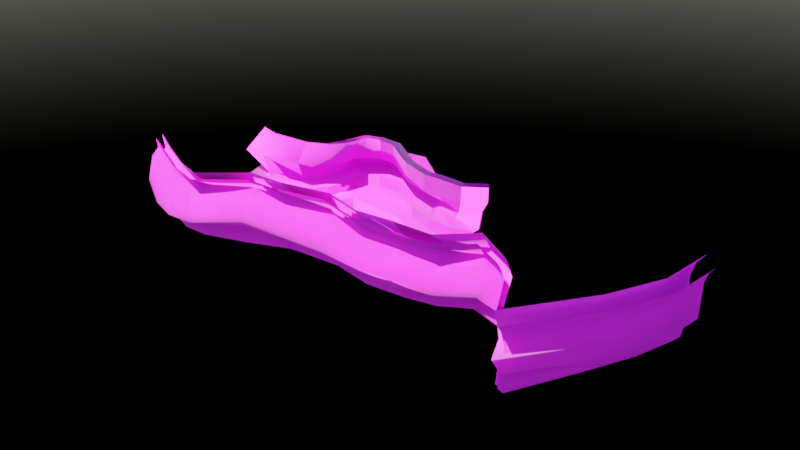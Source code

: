 # Source: models.blend  (saved by Blender 2.90.8; exported with 4.5.12 LTS)
import bpy
from mathutils import Matrix  # noqa: F401  (used for matrix-valued properties, if any)

bpy.ops.wm.read_factory_settings(use_empty=True)
scene = bpy.context.scene
scene.name = 'Scene'

# ---- collections
col_overhang_skybox = bpy.data.collections.new('overhang_skybox'); scene.collection.children.link(col_overhang_skybox)

# ---- images (referenced by path relative to the original .blend; pixels are not part of the script)
import os
ASSET_DIR = os.environ.get("B2B_ASSET_DIR", "")  # directory of the original .blend (textures are referenced by path, not embedded)
HERE = os.path.dirname(os.path.abspath(__file__))  # packed textures are extracted next to this script under _unpacked/

def load_image(name, relpath, width, height, colorspace="sRGB"):
    """Load a texture the original file referenced (path relative to the .blend, or extracted next to this script)."""
    p = next((c for c in (os.path.join(HERE, relpath), os.path.join(ASSET_DIR, relpath)) if relpath and os.path.exists(c)), "")
    if p:
        img = bpy.data.images.load(p, check_existing=True)
        img.name = name
    else:  # same state as the original file: an image datablock whose file is absent (Cycles renders it pink)
        img = bpy.data.images.new(name, width, height)
        img.source = "FILE"
        img.filepath = "//" + (relpath or name)
    img.colorspace_settings.name = colorspace
    return img
img_base = load_image('base', 'overhang_skybox.png', 1024, 1024, 'sRGB')
img_nrm = load_image('nrm', 'overhang_skybox_nrm.png', 1024, 1024, 'sRGB')

# ---- materials (node trees are filled in below, after node groups)
mat_material = bpy.data.materials.new('Material')
mat_material.alpha_threshold = 0.0
mat_material.line_color = (0.0, 0.0, 0.0, 1.0)

# ---- material node trees
mat_material.use_nodes = True; mat_material.node_tree.nodes.clear()
_N = mat_material.node_tree.nodes; _L = mat_material.node_tree.links
n0 = _N.new('ShaderNodeOutputMaterial'); n0.name = 'Material Output'; n0.location = (300, 300)
n1 = _N.new('ShaderNodeTexImage'); n1.name = 'Image Texture'; n1.location = (-465, 174)
n1.image = img_base
n2 = _N.new('ShaderNodeNormalMap'); n2.name = 'Normal Map'; n2.location = (-192, -136)
n3 = _N.new('ShaderNodeBsdfPrincipled'); n3.name = 'Principled BSDF'; n3.location = (10, 300)
n3.distribution = 'GGX'
n3.subsurface_method = 'BURLEY'
n3.inputs[2].default_value = 0.8326
n3.inputs[3].default_value = 1.45
n3.inputs[27].default_value = (0.0, 0.0, 0.0, 1.0)
n3.inputs[28].default_value = 1.0
n4 = _N.new('ShaderNodeTexImage'); n4.name = 'Image Texture.001'; n4.location = (-478, -139)
n4.image = img_nrm
_L.new(n4.outputs[0], n2.inputs[1])
_L.new(n1.outputs[0], n3.inputs[0])
_L.new(n3.outputs[0], n0.inputs[0])
_L.new(n2.outputs[0], n3.inputs[5])
n0.is_active_output = True

# ---- world
world_world = bpy.data.worlds.new('World'); scene.world = world_world
world_world.use_nodes = True; world_world.node_tree.nodes.clear()
_N = world_world.node_tree.nodes; _L = world_world.node_tree.links
n0 = _N.new('ShaderNodeOutputWorld'); n0.name = 'World Output'; n0.location = (300, 300)
n1 = _N.new('ShaderNodeBackground'); n1.name = 'Background'; n1.location = (10, 300)
n2 = _N.new('ShaderNodeTexSky'); n2.name = 'Sky Texture'; n2.location = (-190, 280)
n2.sun_elevation = 1.086
n2.sun_rotation = 3.327
_L.new(n1.outputs[0], n0.inputs[0])
_L.new(n2.outputs[0], n1.inputs[0])
n0.is_active_output = True
world_world.color = (0.05088, 0.05088, 0.05088)
world_world.use_sun_shadow = False
world_world.sun_shadow_jitter_overblur = 0.0

# ---- meshes
me_plane = bpy.data.meshes.new('Plane')
me_plane.from_pydata([(-0.5553, -0.8077, 0.0), (0.7476, -0.7153, 0.0), (-0.9676, 0.757, 0.0), (1.0, 1.0, 0.0), (-1.651, -1.519, -3.725e-09), (-2.493, -0.92, 0.1824), (2.391, -1.462, 0.02141), (3.132, -0.8116, 0.1406), (-1.018, 0.433, 1.06), (0.9644, 0.7942, 1.06), (-2.499, -1.007, 0.862), (3.236, -0.8033, 0.8405), (-0.4261, -0.7627, 1.48), (0.6427, -0.7976, 1.48), (-1.701, -1.917, 1.48), (2.539, -2.033, 1.48), (3.064, -2.471, 0.08311), (3.95, -1.187, 0.1139), (4.054, -1.318, 0.6743), (3.86, -2.473, 1.48), (4.462, -3.033, 0.1225), (4.485, -2.098, 0.4131), (4.589, -1.89, 0.8627), (4.63, -2.428, 1.48), (5.624, -2.995, 0.07152), (5.638, -2.514, 0.4693), (5.723, -2.429, 0.8593), (5.821, -2.475, 1.48), (6.521, -2.611, 1.49e-08), (6.535, -2.13, 1.49e-08), (6.62, -2.045, 1.06), (6.709, -1.836, 1.48), (-1.931, -3.364, -3.359e-09), (-2.603, -3.145, 0.2415), (-2.514, -3.112, 0.9712), (-1.834, -3.215, 1.497), (-2.875, -4.431, 0.0), (-3.197, -3.775, 0.295), (-3.109, -3.818, 0.7631), (-2.695, -4.395, 1.651), (-4.498, -4.773, 0.0), (-4.401, -4.466, 0.295), (-4.358, -4.555, 0.7631), (-4.334, -4.856, 1.651), (-5.854, -4.42, 0.0), (-5.491, -3.785, 0.372), (-5.476, -3.883, 0.6875), (-5.723, -4.549, 1.48), (-2.145, 0.002485, 5.148e-09), (-1.28, -1.116, -9.753e-09), (-1.96, -0.4131, 1.017), (-1.114, -1.232, 1.48), (-1.667, -2.559, 1.48), (-2.298, -2.113, 0.9146), (-2.357, -2.089, 0.209), (-1.655, -2.4, -7.451e-09), (-0.5553, -0.8077, -0.5661), (0.7476, -0.7153, -0.5661), (-1.651, -1.519, -0.5661), (2.391, -1.462, -0.5661), (3.064, -2.471, -0.5661), (4.462, -3.033, -0.5661), (5.624, -2.995, -0.5661), (6.521, -2.611, -0.5661), (-1.931, -3.364, -0.5661), (-2.875, -4.431, -0.5661), (-4.498, -4.773, -0.5661), (-5.854, -4.42, -0.5661), (-1.28, -1.116, -0.5661), (-1.655, -2.4, -0.5661), (-0.3898, -1.656, -0.5661), (0.73, -1.805, -0.5661), (-1.28, -1.938, -0.5661), (2.111, -2.064, -0.5661), (2.236, -2.832, -0.5661), (3.987, -3.64, -0.5661), (5.198, -3.687, -0.5661), (6.584, -3.488, -0.5661), (-1.433, -3.717, -0.5661), (-2.696, -5.076, -0.5661), (-4.465, -5.44, -0.5661), (-5.517, -5.167, -0.5661), (-0.9821, -1.475, -0.5661), (-0.7311, -2.694, -0.5661), (1.671, -1.086, 0.0107), (2.066, 0.0942, 0.07029), (2.1, -0.004537, 0.95), (1.591, -1.415, 1.48), (1.667, -1.106, -0.5661), (1.394, -1.59, -0.5661), (2.236, -2.832, -1.112), (3.987, -3.64, -1.112), (5.198, -3.687, -1.112), (6.584, -3.488, -1.112), (-1.433, -3.717, -1.112), (-2.696, -5.076, -1.112), (-4.465, -5.44, -1.112), (-5.517, -5.167, -1.112), (-0.7311, -2.694, -1.112), (1.542, -3.621, -1.112), (2.787, -4.645, -1.112), (5.198, -4.806, -1.112), (6.584, -4.606, -1.112), (-0.6864, -4.871, -1.112), (-2.696, -6.194, -1.112), (-4.465, -6.558, -1.112), (-5.517, -6.286, -1.112), (0.1481, -3.766, -1.112), (2.541, -5.732, -1.476), (4.651, -6.134, -1.476), (6.584, -5.966, -1.476), (-0.2843, -5.557, -1.476), (-2.303, -6.878, -1.476), (-4.354, -7.542, -1.476), (-5.517, -7.646, -1.476), (2.595, -6.608, -1.476), (4.61, -7.012, -1.476), (6.543, -6.844, -1.476), (-0.3772, -6.826, -1.476), (-2.344, -7.756, -1.476), (-4.395, -8.419, -1.476), (-5.783, -8.484, -1.476), (2.489, -7.401, -1.08), (4.596, -7.812, -1.08), (6.53, -7.644, -1.08), (-0.1985, -7.606, -1.08), (-2.366, -8.51, -1.08), (-4.409, -9.219, -1.08), (-5.698, -9.245, -1.08), (2.489, -7.401, -0.3995), (4.61, -7.998, -0.3995), (6.569, -8.068, -0.3995), (-0.1985, -7.606, -0.3995), (-2.321, -8.231, -0.3995), (-4.409, -9.219, -0.3995), (-5.651, -9.289, -0.3995), (2.506, -8.374, -0.03714), (4.726, -8.777, 0.1827), (6.66, -8.609, 0.2351), (0.1589, -8.512, -0.03714), (-2.173, -8.81, -0.03714), (-4.279, -10.18, -0.03714), (-5.667, -10.25, -0.03714), (2.579, -8.077, 1.288), (4.764, -8.473, 1.098), (6.698, -8.305, 1.098), (0.1231, -8.208, 1.288), (-2.135, -8.507, 1.288), (-4.241, -9.881, 1.288), (-5.629, -9.946, 1.288), (2.655, -7.737, 1.765), (4.8, -8.127, 1.765), (6.734, -7.959, 1.765), (0.07504, -7.863, 1.765), (-1.998, -8.211, 1.765), (-4.205, -9.534, 1.765), (-5.593, -9.599, 1.765), (-4.322, -7.801, -1.476), (-2.27, -7.138, -1.476), (4.683, -6.394, -1.476), (6.617, -6.226, -1.476), (-5.484, -7.906, -1.476), (-0.252, -5.816, -1.476), (2.574, -5.992, -1.476), (-0.4202, -6.577, -1.476), (2.642, -6.359, -1.476), (4.628, -6.76, -1.476), (-2.326, -7.503, -1.476), (-5.765, -8.232, -1.476), (-4.377, -8.167, -1.476), (6.561, -6.592, -1.476), (7.711, -6.601, -1.476), (8.028, -7.335, -1.08), (8.028, -7.335, -0.3995), (8.543, -8.161, -0.03714), (8.453, -7.869, 1.288), (8.343, -7.538, 1.765), (7.623, -6.363, -1.476), (8.893, -5.936, -1.476), (9.496, -6.461, -1.08), (9.496, -6.461, -0.3995), (10.04, -7.169, -0.03714), (10.11, -6.759, 1.288), (9.942, -6.651, 1.783), (8.712, -5.76, -1.476), (-6.665, -8.048, -1.476), (-6.938, -8.8, -1.08), (-6.938, -8.8, -0.3995), (-7.13, -9.755, -0.03714), (-6.995, -9.481, 1.288), (-6.818, -8.833, 1.91), (-6.566, -7.816, -1.476), (-8.377, -6.97, -1.476), (-8.925, -7.553, -1.08), (-8.925, -7.553, -0.3995), (-9.478, -8.355, -0.03714), (-9.246, -8.156, 1.288), (-8.986, -7.924, 1.765), (-8.194, -6.796, -1.476), (2.649, -8.246, 2.567), (4.695, -8.867, 2.644), (6.648, -8.738, 2.692), (-0.05245, -8.581, 2.389), (-1.933, -8.42, 2.228), (-4.038, -10.13, 2.228), (-5.675, -9.643, 2.228), (8.464, -8.428, 2.392), (9.918, -7.088, 2.439), (-6.93, -9.209, 2.468), (-9.069, -7.967, 2.228), (5.821, -2.475, 2.236), (4.63, -2.428, 2.236), (3.86, -2.473, 2.236), (2.539, -2.033, 2.236), (-1.549, -1.726, 2.236), (0.6427, -0.7976, 2.236), (-0.4261, -0.7627, 2.236), (6.709, -1.836, 2.236), (-2.033, -3.121, 2.253), (-2.634, -3.887, 2.408), (-4.178, -4.21, 2.408), (-5.306, -3.753, 2.236), (-1.282, -1.075, 2.236), (-1.761, -2.402, 2.236), (1.591, -1.415, 2.236), (10.96, -6.565, -1.476), (10.96, -6.921, -1.08), (11.07, -6.995, -0.3995), (11.22, -7.449, -0.03714), (11.44, -7.312, 1.465), (11.31, -7.414, 1.942), (10.78, -5.82, -1.476), (11.46, -7.847, 2.405), (13.54, -10.19, -1.476), (13.53, -10.55, -1.08), (13.64, -10.62, -0.3995), (13.79, -11.08, -0.03714), (14.01, -10.94, 1.129), (13.88, -11.04, 1.84), (13.35, -9.448, -1.476), (14.03, -11.48, 2.304), (15.25, -6.783, -1.476), (15.47, -7.069, -1.08), (15.6, -7.06, -0.3995), (16.16, -7.957, -0.03714), (16.25, -7.714, 0.9652), (16.37, -7.776, 1.942), (14.65, -6.305, -1.476), (16.59, -8.128, 2.405), (16.78, -2.757, -1.476), (17.11, -2.875, -1.08), (17.22, -2.794, -0.3995), (17.7, -2.798, -0.03714), (17.64, -2.544, 1.465), (17.77, -2.531, 1.942), (16.01, -2.695, -1.476), (18.15, -2.699, 2.405), (16.17, -4.782, -1.476), (15.48, -4.513, -1.476), (17.41, -5.18, 1.465), (17.39, -5.428, -0.03714), (16.56, -4.939, -0.3995), (16.44, -4.984, -1.08), (17.83, -5.464, 2.405), (17.53, -5.204, 1.942)], [], [(0, 1, 3, 2), (49, 48, 5, 4), (85, 84, 6, 7), (85, 7, 11, 86), (48, 2, 8, 50), (2, 3, 9, 8), (86, 11, 15, 87), (50, 8, 12, 51), (8, 9, 13, 12), (15, 11, 18, 19), (11, 7, 17, 18), (7, 6, 16, 17), (19, 18, 22, 23), (18, 17, 21, 22), (17, 16, 20, 21), (23, 22, 26, 27), (22, 21, 25, 26), (21, 20, 24, 25), (27, 26, 30, 31), (26, 25, 29, 30), (25, 24, 28, 29), (53, 52, 35, 34), (54, 53, 34, 33), (55, 54, 33, 32), (34, 35, 39, 38), (33, 34, 38, 37), (32, 33, 37, 36), (38, 39, 43, 42), (37, 38, 42, 41), (36, 37, 41, 40), (42, 43, 47, 46), (41, 42, 46, 45), (40, 41, 45, 44), (10, 50, 51, 14), (5, 48, 50, 10), (0, 2, 48, 49), (4, 5, 54, 55), (5, 10, 53, 54), (10, 14, 52, 53), (16, 6, 59, 60), (84, 1, 57, 88), (1, 0, 56, 57), (55, 32, 64, 69), (40, 44, 67, 66), (36, 40, 66, 65), (32, 36, 65, 64), (0, 49, 68, 56), (4, 55, 69, 58), (28, 24, 62, 63), (24, 20, 61, 62), (49, 4, 58, 68), (20, 16, 60, 61), (66, 67, 81, 80), (60, 59, 73, 74), (68, 58, 72, 82), (61, 60, 74, 75), (69, 64, 78, 83), (62, 61, 75, 76), (63, 62, 76, 77), (58, 69, 83, 72), (57, 56, 70, 71), (64, 65, 79, 78), (56, 68, 82, 70), (65, 66, 80, 79), (88, 57, 71, 89), (82, 72, 83, 70), (59, 88, 89, 73), (6, 84, 88, 59), (9, 86, 87, 13), (3, 85, 86, 9), (3, 1, 84, 85), (89, 71, 74, 73), (71, 70, 83, 74), (79, 80, 96, 95), (74, 83, 98, 90), (76, 75, 91, 92), (83, 78, 94, 98), (80, 81, 97, 96), (78, 79, 95, 94), (77, 76, 92, 93), (75, 74, 90, 91), (96, 97, 106, 105), (94, 95, 104, 103), (92, 91, 100, 101), (98, 94, 103, 107), (95, 96, 105, 104), (93, 92, 101, 102), (91, 90, 99, 100), (90, 98, 107, 99), (99, 107, 103, 100), (100, 103, 111, 108), (104, 105, 113, 112), (102, 101, 109, 110), (105, 106, 114, 113), (103, 104, 112, 111), (101, 100, 108, 109), (167, 169, 120, 119), (170, 166, 116, 117), (169, 168, 121, 120), (164, 167, 119, 118), (166, 165, 115, 116), (165, 164, 118, 115), (117, 116, 123, 124), (120, 121, 128, 127), (118, 119, 126, 125), (116, 115, 122, 123), (115, 118, 125, 122), (119, 120, 127, 126), (127, 128, 135, 134), (125, 126, 133, 132), (123, 122, 129, 130), (122, 125, 132, 129), (126, 127, 134, 133), (124, 123, 130, 131), (134, 135, 142, 141), (132, 133, 140, 139), (130, 129, 136, 137), (129, 132, 139, 136), (133, 134, 141, 140), (131, 130, 137, 138), (141, 142, 149, 148), (139, 140, 147, 146), (137, 136, 143, 144), (136, 139, 146, 143), (140, 141, 148, 147), (138, 137, 144, 145), (148, 149, 156, 155), (146, 147, 154, 153), (144, 143, 150, 151), (143, 146, 153, 150), (147, 148, 155, 154), (145, 144, 151, 152), (108, 111, 162, 163), (109, 108, 163, 159), (111, 112, 158, 162), (113, 114, 161, 157), (110, 109, 159, 160), (112, 113, 157, 158), (170, 117, 171, 177), (145, 152, 176, 175), (117, 124, 172, 171), (138, 145, 175, 174), (131, 138, 174, 173), (124, 131, 173, 172), (174, 175, 182, 181), (172, 173, 180, 179), (175, 176, 183, 182), (173, 174, 181, 180), (171, 172, 179, 178), (177, 171, 178, 184), (142, 135, 187, 188), (121, 168, 191, 185), (128, 121, 185, 186), (135, 128, 186, 187), (156, 149, 189, 190), (149, 142, 188, 189), (189, 188, 195, 196), (187, 186, 193, 194), (185, 191, 198, 192), (190, 189, 196, 197), (188, 187, 194, 195), (186, 185, 192, 193), (176, 152, 201, 206), (154, 155, 204, 203), (151, 150, 199, 200), (155, 156, 205, 204), (183, 176, 206, 207), (152, 151, 200, 201), (190, 197, 209, 208), (150, 153, 202, 199), (156, 190, 208, 205), (153, 154, 203, 202), (52, 14, 214, 223), (19, 23, 211, 212), (23, 27, 210, 211), (51, 12, 216, 222), (27, 31, 217, 210), (15, 19, 212, 213), (47, 43, 220, 221), (12, 13, 215, 216), (43, 39, 219, 220), (39, 35, 218, 219), (35, 52, 223, 218), (14, 51, 222, 214), (87, 15, 213, 224), (13, 87, 224, 215), (182, 183, 230, 229), (180, 181, 228, 227), (178, 179, 226, 225), (184, 178, 225, 231), (181, 182, 229, 228), (183, 207, 232, 230), (179, 180, 227, 226), (239, 233, 241, 247), (236, 237, 245, 244), (234, 235, 243, 242), (238, 240, 248, 246), (237, 238, 246, 245), (235, 236, 244, 243), (233, 234, 242, 241), (258, 257, 249, 255), (260, 259, 253, 252), (262, 261, 251, 250), (264, 263, 256, 254), (259, 264, 254, 253), (261, 260, 252, 251), (257, 262, 250, 249), (241, 242, 262, 257), (243, 244, 260, 261), (245, 246, 264, 259), (246, 248, 263, 264), (242, 243, 261, 262), (244, 245, 259, 260), (247, 241, 257, 258)])
me_plane.polygons.foreach_set('use_smooth', [True] * 214)
_uv = me_plane.uv_layers.new(name='UVMap')
_uv.uv.foreach_set('vector', [0.07121, 0.254, 0.07663, 0.307, 0.009952, 0.3292, 0.005879, 0.2484, 0.07845, 0.2227, 0.02776, 0.1958, 0.06247, 0.1752, 0.09194, 0.2049, 0.05369, 0.3657, 0.09789, 0.3415, 0.118, 0.3678, 0.09743, 0.4022, 0.4221, 0.6791, 0.4212, 0.7327, 0.3929, 0.7371, 0.3867, 0.6825, 0.4285, 0.6072, 0.4311, 0.5521, 0.4735, 0.5652, 0.4695, 0.6166, 0.4232, 0.5534, 0.423, 0.6256, 0.3805, 0.6279, 0.3809, 0.5569, 0.6802, 0.6453, 0.714, 0.6011, 0.7662, 0.6363, 0.7385, 0.6728, 0.6778, 0.8106, 0.6508, 0.7704, 0.7046, 0.7523, 0.7191, 0.7814, 0.6508, 0.7704, 0.6464, 0.6895, 0.7109, 0.7093, 0.7046, 0.7523, 0.7662, 0.6363, 0.714, 0.6011, 0.7348, 0.5686, 0.7889, 0.5843, 0.3929, 0.7371, 0.4212, 0.7327, 0.4232, 0.7693, 0.4007, 0.7755, 0.09743, 0.4022, 0.118, 0.3678, 0.1631, 0.3878, 0.1181, 0.4325, 0.7889, 0.5843, 0.7348, 0.5686, 0.7616, 0.5497, 0.7908, 0.5531, 0.4007, 0.7755, 0.4232, 0.7693, 0.4129, 0.8027, 0.3943, 0.8042, 0.1181, 0.4325, 0.1631, 0.3878, 0.1953, 0.44, 0.1587, 0.4475, 0.3704, 0.8137, 0.3943, 0.8042, 0.3957, 0.8552, 0.3707, 0.8601, 0.3943, 0.8042, 0.4129, 0.8027, 0.4117, 0.8528, 0.3957, 0.8552, 0.1587, 0.4475, 0.1953, 0.44, 0.2019, 0.487, 0.1835, 0.491, 0.5721, 0.899, 0.5712, 0.9244, 0.536, 0.9131, 0.5288, 0.8952, 0.5712, 0.9244, 0.5747, 0.9407, 0.5372, 0.9566, 0.536, 0.9131, 0.1835, 0.491, 0.2019, 0.487, 0.1927, 0.5258, 0.1736, 0.5298, 0.7388, 0.8284, 0.7666, 0.8074, 0.7908, 0.8161, 0.7763, 0.8403, 0.4341, 0.6765, 0.4627, 0.6769, 0.4634, 0.713, 0.4337, 0.7151, 0.1271, 0.1985, 0.1101, 0.1725, 0.1506, 0.1551, 0.1636, 0.1806, 0.4634, 0.713, 0.4855, 0.6984, 0.4891, 0.7579, 0.4533, 0.7502, 0.4337, 0.7151, 0.4634, 0.713, 0.4533, 0.7502, 0.4343, 0.7505, 0.1636, 0.1806, 0.1506, 0.1551, 0.1717, 0.1268, 0.1996, 0.1352, 0.4533, 0.7502, 0.4891, 0.7579, 0.4863, 0.8169, 0.4507, 0.8068, 0.4343, 0.7505, 0.4533, 0.7502, 0.4507, 0.8068, 0.4318, 0.8044, 0.1996, 0.1352, 0.1717, 0.1268, 0.1909, 0.07351, 0.2019, 0.06747, 0.4471, 0.8909, 0.4825, 0.8848, 0.4768, 0.9426, 0.446, 0.9433, 0.4284, 0.8944, 0.4471, 0.8909, 0.446, 0.9433, 0.4334, 0.9455, 0.2019, 0.06747, 0.1909, 0.07351, 0.1562, 0.03448, 0.1783, 0.01543, 0.6954, 0.8331, 0.6778, 0.8106, 0.7191, 0.7814, 0.7423, 0.807, 0.4343, 0.6449, 0.4285, 0.6072, 0.4695, 0.6166, 0.4617, 0.649, 0.07121, 0.254, 0.005879, 0.2484, 0.02776, 0.1958, 0.07845, 0.2227, 0.09194, 0.2049, 0.06247, 0.1752, 0.1101, 0.1725, 0.1271, 0.1985, 0.4343, 0.6449, 0.4617, 0.649, 0.4627, 0.6769, 0.4341, 0.6765, 0.6954, 0.8331, 0.7423, 0.807, 0.7666, 0.8074, 0.7388, 0.8284, 0.9287, 0.1701, 0.9298, 0.1302, 0.9536, 0.1302, 0.955, 0.1701, 0.9301, 0.09734, 0.9305, 0.05674, 0.9534, 0.05674, 0.9535, 0.09746, 0.9305, 0.05674, 0.9314, 0.008029, 0.9544, 0.008029, 0.9534, 0.05674, 0.9993, 0.8753, 0.9993, 0.9119, 0.9763, 0.9119, 0.9763, 0.8753, 0.6395, 0.9227, 0.6402, 0.9797, 0.6172, 0.98, 0.6166, 0.9231, 0.6402, 0.8651, 0.6395, 0.9227, 0.6166, 0.9231, 0.6172, 0.8655, 0.9993, 0.9119, 0.9993, 0.9701, 0.9763, 0.9701, 0.9763, 0.9119, 0.9993, 0.797, 0.9992, 0.8262, 0.9763, 0.8262, 0.9763, 0.797, 0.9992, 0.8486, 0.9993, 0.8753, 0.9763, 0.8753, 0.9763, 0.8486, 0.3608, 0.9073, 0.3579, 0.871, 0.3838, 0.871, 0.3837, 0.9073, 0.9284, 0.2756, 0.9272, 0.2316, 0.9551, 0.2316, 0.9543, 0.2756, 0.9992, 0.8262, 0.9992, 0.8486, 0.9763, 0.8486, 0.9763, 0.8262, 0.9272, 0.2316, 0.9287, 0.1701, 0.955, 0.1701, 0.9551, 0.2316, 0.7772, 0.06732, 0.7535, 0.01531, 0.7857, 0.02357, 0.804, 0.0639, 0.7386, 0.3877, 0.6936, 0.3678, 0.7157, 0.3522, 0.7472, 0.3519, 0.654, 0.2227, 0.6674, 0.2049, 0.6867, 0.2168, 0.6704, 0.2321, 0.7709, 0.4399, 0.7386, 0.3877, 0.7472, 0.3519, 0.7918, 0.4165, 0.7025, 0.1985, 0.7391, 0.1805, 0.7566, 0.1981, 0.7208, 0.2335, 0.7776, 0.4869, 0.7709, 0.4399, 0.7918, 0.4165, 0.8022, 0.4648, 0.7686, 0.5257, 0.7776, 0.4869, 0.8022, 0.4648, 0.804, 0.522, 0.6674, 0.2049, 0.7025, 0.1985, 0.7208, 0.2335, 0.6867, 0.2168, 0.6523, 0.307, 0.6468, 0.254, 0.6818, 0.2546, 0.6956, 0.2986, 0.7391, 0.1805, 0.775, 0.135, 0.8019, 0.1376, 0.7566, 0.1981, 0.6468, 0.254, 0.654, 0.2227, 0.6704, 0.2321, 0.6818, 0.2546, 0.775, 0.135, 0.7772, 0.06732, 0.804, 0.0639, 0.8019, 0.1376, 0.6743, 0.3412, 0.6523, 0.307, 0.6956, 0.2986, 0.6917, 0.3268, 0.6704, 0.2321, 0.6867, 0.2168, 0.7208, 0.2335, 0.6818, 0.2546, 0.6936, 0.3678, 0.6743, 0.3412, 0.6917, 0.3268, 0.7157, 0.3522, 0.9298, 0.1302, 0.9301, 0.09734, 0.9535, 0.09746, 0.9536, 0.1302, 0.6464, 0.6895, 0.6802, 0.6453, 0.7385, 0.6728, 0.7109, 0.7093, 0.423, 0.6256, 0.4221, 0.6791, 0.3867, 0.6825, 0.3805, 0.6279, 0.009952, 0.3292, 0.07663, 0.307, 0.09789, 0.3415, 0.05369, 0.3657, 0.6917, 0.3268, 0.6956, 0.2986, 0.7472, 0.3519, 0.7157, 0.3522, 0.6956, 0.2986, 0.6818, 0.2546, 0.7208, 0.2335, 0.7472, 0.3519, 0.3565, 0.8732, 0.3559, 0.936, 0.3337, 0.9364, 0.3343, 0.8736, 0.9887, 0.6081, 0.9881, 0.7239, 0.966, 0.7241, 0.9665, 0.6083, 0.9879, 0.4826, 0.9877, 0.5297, 0.9655, 0.5299, 0.9658, 0.4828, 0.9574, 0.4133, 0.9574, 0.3632, 0.9795, 0.3632, 0.9795, 0.4133, 0.3559, 0.936, 0.3565, 0.9802, 0.3343, 0.9806, 0.3337, 0.9364, 0.9574, 0.3632, 0.9574, 0.2875, 0.9795, 0.2875, 0.9795, 0.3632, 0.9887, 0.4321, 0.9879, 0.4826, 0.9658, 0.4828, 0.9665, 0.4323, 0.9877, 0.5297, 0.9887, 0.6081, 0.9665, 0.6083, 0.9655, 0.5299, 0.4271, 0.07091, 0.4101, 0.03001, 0.4549, 0.02351, 0.472, 0.06441, 0.3755, 0.2035, 0.4227, 0.1445, 0.4676, 0.138, 0.4261, 0.2269, 0.4126, 0.4716, 0.4037, 0.423, 0.4371, 0.3686, 0.4575, 0.4651, 0.3386, 0.2378, 0.3755, 0.2035, 0.4261, 0.2269, 0.3866, 0.2671, 0.4227, 0.1445, 0.4271, 0.07091, 0.472, 0.06441, 0.4676, 0.138, 0.4126, 0.5288, 0.4126, 0.4716, 0.4575, 0.4651, 0.4575, 0.5223, 0.4037, 0.423, 0.3612, 0.3569, 0.3889, 0.3243, 0.4371, 0.3686, 0.3612, 0.3569, 0.3386, 0.2378, 0.3866, 0.2671, 0.3889, 0.3243, 0.3889, 0.3243, 0.3866, 0.2671, 0.4261, 0.2269, 0.4371, 0.3686, 0.4371, 0.3686, 0.4261, 0.2269, 0.4552, 0.2392, 0.4786, 0.3524, 0.4676, 0.138, 0.472, 0.06441, 0.5113, 0.06319, 0.4966, 0.15, 0.4575, 0.5223, 0.4575, 0.4651, 0.5069, 0.4353, 0.5113, 0.5144, 0.472, 0.06441, 0.4549, 0.02351, 0.5088, 0.01561, 0.5113, 0.06319, 0.4261, 0.2269, 0.4676, 0.138, 0.4966, 0.15, 0.4552, 0.2392, 0.4575, 0.4651, 0.4371, 0.3686, 0.4786, 0.3524, 0.5069, 0.4353, 0.5956, 0.5683, 0.5739, 0.6536, 0.5637, 0.6549, 0.5855, 0.5697, 0.6105, 0.2039, 0.6085, 0.2831, 0.5983, 0.2845, 0.6003, 0.2053, 0.5739, 0.6536, 0.5747, 0.7103, 0.5645, 0.7117, 0.5637, 0.6549, 0.6284, 0.4884, 0.5956, 0.5683, 0.5855, 0.5697, 0.6182, 0.4872, 0.6085, 0.2831, 0.6296, 0.363, 0.6197, 0.3656, 0.5983, 0.2845, 0.6296, 0.363, 0.6284, 0.4884, 0.6182, 0.4872, 0.6197, 0.3656, 0.6003, 0.2053, 0.5983, 0.2845, 0.5653, 0.287, 0.5673, 0.2078, 0.5637, 0.6549, 0.5645, 0.7117, 0.5328, 0.71, 0.5307, 0.6574, 0.6182, 0.4872, 0.5855, 0.5697, 0.5543, 0.5724, 0.5855, 0.4818, 0.5983, 0.2845, 0.6197, 0.3656, 0.5871, 0.3718, 0.5653, 0.287, 0.6197, 0.3656, 0.6182, 0.4872, 0.5855, 0.4818, 0.5871, 0.3718, 0.5855, 0.5697, 0.5637, 0.6549, 0.5307, 0.6574, 0.5543, 0.5724, 0.9456, 0.7977, 0.9453, 0.8461, 0.9177, 0.8437, 0.918, 0.7977, 0.9747, 0.7975, 0.9745, 0.8767, 0.9478, 0.865, 0.9472, 0.7963, 0.9844, 0.08638, 0.9846, 0.1725, 0.957, 0.1726, 0.9567, 0.08314, 0.9846, 0.1725, 0.9844, 0.2711, 0.9568, 0.2712, 0.957, 0.1726, 0.9745, 0.8767, 0.9747, 0.9466, 0.9472, 0.9453, 0.9478, 0.865, 0.9846, 0.01573, 0.9844, 0.08638, 0.9567, 0.08314, 0.9567, 0.007899, 0.2513, 0.6667, 0.2515, 0.7175, 0.212, 0.7204, 0.2113, 0.6637, 0.3065, 0.4912, 0.2863, 0.5792, 0.2618, 0.5745, 0.2683, 0.4788, 0.2791, 0.2962, 0.3083, 0.3812, 0.2682, 0.3828, 0.2462, 0.2932, 0.3083, 0.3812, 0.3065, 0.4912, 0.2683, 0.4788, 0.2682, 0.3828, 0.2863, 0.5792, 0.2513, 0.6667, 0.2113, 0.6637, 0.2618, 0.5745, 0.2716, 0.2165, 0.2791, 0.2962, 0.2462, 0.2932, 0.2483, 0.214, 0.1046, 0.5604, 0.1044, 0.612, 0.05079, 0.6152, 0.05103, 0.5636, 0.923, 0.3241, 0.9229, 0.4079, 0.8693, 0.4114, 0.8694, 0.3304, 0.9138, 0.1472, 0.923, 0.2374, 0.8694, 0.2394, 0.8768, 0.1506, 0.923, 0.2374, 0.923, 0.3241, 0.8694, 0.3304, 0.8694, 0.2394, 0.003431, 0.8897, 0.002759, 0.7958, 0.05585, 0.8081, 0.05652, 0.902, 0.9118, 0.07654, 0.9138, 0.1472, 0.8768, 0.1506, 0.8769, 0.07991, 0.05103, 0.5636, 0.05079, 0.6152, 0.03163, 0.6191, 0.03188, 0.5675, 0.8694, 0.3304, 0.8693, 0.4114, 0.8501, 0.4108, 0.8502, 0.3376, 0.8768, 0.1506, 0.8694, 0.2394, 0.8503, 0.2418, 0.85, 0.1546, 0.8694, 0.2394, 0.8694, 0.3304, 0.8502, 0.3376, 0.8503, 0.2418, 0.05652, 0.902, 0.05585, 0.8081, 0.07449, 0.8211, 0.07543, 0.9155, 0.8769, 0.07991, 0.8768, 0.1506, 0.85, 0.1546, 0.8501, 0.08397, 0.4786, 0.3524, 0.4552, 0.2392, 0.4658, 0.239, 0.4892, 0.3522, 0.5069, 0.4353, 0.4786, 0.3524, 0.4892, 0.3522, 0.5175, 0.4351, 0.4552, 0.2392, 0.4966, 0.15, 0.5072, 0.1497, 0.4658, 0.239, 0.5113, 0.06319, 0.5088, 0.01561, 0.5194, 0.0154, 0.5219, 0.06299, 0.5113, 0.5144, 0.5069, 0.4353, 0.5175, 0.4351, 0.5219, 0.5142, 0.4966, 0.15, 0.5113, 0.06319, 0.5219, 0.06299, 0.5072, 0.1497, 0.6105, 0.2039, 0.6003, 0.2053, 0.6073, 0.1571, 0.6171, 0.1601, 0.8769, 0.07991, 0.8501, 0.08397, 0.8502, 0.02944, 0.8694, 0.02014, 0.6003, 0.2053, 0.5673, 0.2078, 0.576, 0.146, 0.6073, 0.1571, 0.9118, 0.07654, 0.8769, 0.07991, 0.8694, 0.02014, 0.923, 0.01198, 0.2716, 0.2165, 0.2483, 0.214, 0.2624, 0.1362, 0.2977, 0.1553, 0.9272, 0.2999, 0.9558, 0.2873, 0.9558, 0.3449, 0.9283, 0.3439, 0.8967, 0.8429, 0.8866, 0.8959, 0.8122, 0.8949, 0.8299, 0.8419, 0.9283, 0.3439, 0.9558, 0.3449, 0.9555, 0.4075, 0.928, 0.4065, 0.8866, 0.8959, 0.8771, 0.9143, 0.8115, 0.9145, 0.8122, 0.8949, 0.2977, 0.1553, 0.2624, 0.1362, 0.2989, 0.07288, 0.3295, 0.09331, 0.6073, 0.1571, 0.576, 0.146, 0.6077, 0.08393, 0.6312, 0.1072, 0.6171, 0.1601, 0.6073, 0.1571, 0.6312, 0.1072, 0.6388, 0.1142, 0.212, 0.7204, 0.2515, 0.7175, 0.2743, 0.7687, 0.2355, 0.7788, 0.5645, 0.7117, 0.5747, 0.7103, 0.5935, 0.7419, 0.5844, 0.7465, 0.5328, 0.71, 0.5645, 0.7117, 0.5844, 0.7465, 0.5539, 0.7595, 0.9177, 0.8437, 0.9453, 0.8461, 0.9453, 0.8998, 0.9177, 0.8998, 0.03163, 0.6191, 0.05079, 0.6152, 0.05078, 0.674, 0.02587, 0.6772, 0.05079, 0.6152, 0.1044, 0.612, 0.1044, 0.6749, 0.05078, 0.674, 0.05078, 0.674, 0.1044, 0.6749, 0.1046, 0.7852, 0.05102, 0.7795, 0.9177, 0.8998, 0.9453, 0.8998, 0.9456, 0.9941, 0.918, 0.9941, 0.5844, 0.7465, 0.5935, 0.7419, 0.6388, 0.8057, 0.6322, 0.8136, 0.02587, 0.6772, 0.05078, 0.674, 0.05102, 0.7795, 0.03184, 0.7732, 0.2355, 0.7788, 0.2743, 0.7687, 0.3295, 0.8467, 0.2977, 0.8711, 0.5539, 0.7595, 0.5844, 0.7465, 0.6322, 0.8136, 0.6092, 0.8373, 0.5772, 0.9408, 0.5825, 0.8731, 0.6147, 0.864, 0.6147, 0.9393, 0.07543, 0.9155, 0.07449, 0.8211, 0.09472, 0.8049, 0.09472, 0.9102, 0.85, 0.1546, 0.8503, 0.2418, 0.8174, 0.2344, 0.814, 0.1475, 0.03188, 0.5675, 0.03163, 0.6191, 0.0128, 0.6216, 0.01284, 0.5522, 0.8115, 0.9145, 0.8771, 0.9143, 0.9036, 0.9424, 0.8258, 0.9424, 0.8501, 0.08397, 0.85, 0.1546, 0.814, 0.1475, 0.8121, 0.07554, 0.02587, 0.6772, 0.03184, 0.7732, 0.01301, 0.7756, 0.003048, 0.6757, 0.7761, 0.9663, 0.7686, 0.8611, 0.798, 0.8524, 0.798, 0.9635, 0.03163, 0.6191, 0.02587, 0.6772, 0.003048, 0.6757, 0.0128, 0.6216, 0.8502, 0.3376, 0.8501, 0.4108, 0.8312, 0.4052, 0.8245, 0.3316, 0.4859, 0.674, 0.4867, 0.6556, 0.5178, 0.6471, 0.5166, 0.6733, 0.3704, 0.7848, 0.3704, 0.8137, 0.3398, 0.8144, 0.3397, 0.7854, 0.3704, 0.8137, 0.3707, 0.8601, 0.34, 0.8607, 0.3398, 0.8144, 0.4883, 0.6189, 0.4899, 0.5858, 0.5205, 0.5872, 0.519, 0.6201, 0.5721, 0.899, 0.5288, 0.8952, 0.5314, 0.8645, 0.5747, 0.8682, 0.3693, 0.728, 0.3704, 0.7848, 0.3397, 0.7854, 0.3387, 0.7286, 0.4768, 0.9426, 0.4825, 0.8848, 0.5144, 0.887, 0.5089, 0.9368, 0.3663, 0.5965, 0.3666, 0.638, 0.3359, 0.6387, 0.3357, 0.5972, 0.4825, 0.8848, 0.4827, 0.8283, 0.5144, 0.8322, 0.5144, 0.887, 0.4891, 0.7579, 0.4855, 0.6984, 0.516, 0.7025, 0.5205, 0.7423, 0.4855, 0.6984, 0.4859, 0.674, 0.5166, 0.6733, 0.516, 0.7025, 0.4867, 0.6556, 0.4883, 0.6189, 0.519, 0.6201, 0.5178, 0.6471, 0.3679, 0.683, 0.3693, 0.728, 0.3387, 0.7286, 0.3373, 0.6836, 0.3666, 0.638, 0.3679, 0.683, 0.3373, 0.6836, 0.3359, 0.6387, 0.7106, 0.9058, 0.719, 0.9259, 0.6562, 0.9336, 0.6523, 0.9142, 0.3295, 0.09331, 0.2989, 0.07288, 0.2847, 0.02537, 0.3042, 0.03042, 0.7664, 0.9505, 0.7502, 0.9197, 0.7502, 0.8572, 0.7664, 0.8625, 0.6388, 0.1142, 0.6312, 0.1072, 0.6007, 0.02439, 0.6312, 0.03012, 0.7061, 0.852, 0.7106, 0.9058, 0.6523, 0.9142, 0.6574, 0.8529, 0.719, 0.9259, 0.7138, 0.953, 0.6443, 0.953, 0.6562, 0.9336, 0.7502, 0.9197, 0.7226, 0.9197, 0.7226, 0.8519, 0.7502, 0.8572, 0.1999, 0.8604, 0.1817, 0.8858, 0.1677, 0.7307, 0.1974, 0.7216, 0.9138, 0.8181, 0.8663, 0.8088, 0.8713, 0.6486, 0.9118, 0.6586, 0.9471, 0.781, 0.9193, 0.7813, 0.9183, 0.6158, 0.9462, 0.6188, 0.8377, 0.8155, 0.8181, 0.8272, 0.8118, 0.6557, 0.8314, 0.6484, 0.8663, 0.8088, 0.8377, 0.8155, 0.8314, 0.6484, 0.8713, 0.6486, 0.1603, 0.915, 0.1468, 0.9299, 0.1121, 0.7739, 0.1482, 0.7496, 0.9635, 0.7685, 0.9471, 0.781, 0.9462, 0.6188, 0.963, 0.6136, 0.1927, 0.6411, 0.163, 0.6411, 0.1701, 0.5551, 0.1999, 0.5643, 0.9117, 0.5446, 0.8511, 0.5363, 0.8534, 0.4409, 0.9138, 0.4477, 0.946, 0.5257, 0.9182, 0.5218, 0.9189, 0.4338, 0.9466, 0.4386, 0.8315, 0.5345, 0.8118, 0.5368, 0.814, 0.4351, 0.8338, 0.4377, 0.8511, 0.5363, 0.8315, 0.5345, 0.8338, 0.4377, 0.8534, 0.4409, 0.1484, 0.6546, 0.1092, 0.6592, 0.1422, 0.5564, 0.1603, 0.5638, 0.9629, 0.5248, 0.946, 0.5257, 0.9466, 0.4386, 0.9635, 0.4419, 0.963, 0.6136, 0.9462, 0.6188, 0.946, 0.5257, 0.9629, 0.5248, 0.1482, 0.7496, 0.1121, 0.7739, 0.1092, 0.6592, 0.1484, 0.6546, 0.8713, 0.6486, 0.8314, 0.6484, 0.8315, 0.5345, 0.8511, 0.5363, 0.8314, 0.6484, 0.8118, 0.6557, 0.8118, 0.5368, 0.8315, 0.5345, 0.9462, 0.6188, 0.9183, 0.6158, 0.9182, 0.5218, 0.946, 0.5257, 0.9118, 0.6586, 0.8713, 0.6486, 0.8511, 0.5363, 0.9117, 0.5446, 0.1974, 0.7216, 0.1677, 0.7307, 0.163, 0.6411, 0.1927, 0.6411])
me_plane.materials.append(mat_material)
me_plane.use_remesh_fix_poles = True
me_plane.use_remesh_preserve_attributes = False
me_plane.use_mirror_vertex_groups = False
me_plane.update()
me_plane_003 = bpy.data.meshes.new('Plane.003')
me_plane_003.from_pydata([(-0.5044, -1.02, 0.2496), (0.7075, -0.9246, 0.2541), (-0.7916, 0.186, 0.1963), (0.8826, 0.391, 0.1975), (-1.429, -1.577, 0.2396), (-2.05, -1.095, 0.3275), (2.238, -1.624, 0.2667), (2.838, -1.133, 0.3501), (-0.9155, 0.21, 0.8363), (0.8969, 0.5465, 0.8496), (-2.217, -1.065, 0.6973), (3.083, -1.034, 0.658), (-0.3411, -1.066, 1.215), (0.5465, -1.089, 1.205), (-1.354, -1.994, 1.272), (2.372, -2.343, 1.266), (2.885, -2.668, 0.2816), (3.6, -1.639, 0.324), (3.858, -1.558, 0.5553), (3.784, -2.832, 1.293), (4.396, -3.302, 0.3049), (4.354, -2.474, 0.5914), (4.443, -2.177, 0.7824), (4.593, -2.818, 1.351), (5.695, -3.274, 0.2361), (5.674, -2.872, 0.5891), (5.753, -2.759, 0.8591), (5.92, -2.874, 1.446), (6.675, -2.846, 0.1764), (6.684, -2.471, 0.1677), (6.771, -2.34, 1.074), (6.932, -2.182, 1.487), (-1.683, -3.496, 0.1771), (-2.222, -3.317, 0.3791), (-2.258, -3.242, 0.8052), (-1.479, -3.388, 1.38), (-2.725, -4.683, 0.1559), (-2.957, -4.147, 0.3884), (-2.918, -4.055, 0.6325), (-2.466, -4.737, 1.637), (-4.508, -5.067, 0.1528), (-4.426, -4.822, 0.391), (-4.347, -4.857, 0.6275), (-4.343, -5.265, 1.697), (-5.937, -4.706, 0.1443), (-5.691, -4.189, 0.4342), (-5.612, -4.163, 0.5731), (-5.867, -4.934, 1.503), (-1.769, -0.4063, 0.194), (-1.14, -1.283, 0.2496), (-1.774, -0.5701, 0.791), (-0.8708, -1.481, 1.26), (-1.29, -2.633, 1.33), (-2.007, -2.125, 0.7564), (-1.947, -2.167, 0.3641), (-1.385, -2.436, 0.1885), (-0.4972, -1.041, -0.3379), (0.7075, -0.9564, -0.3421), (-1.417, -1.609, -0.3485), (2.228, -1.646, -0.3438), (2.933, -2.635, -0.3091), (4.423, -3.25, -0.3183), (5.672, -3.212, -0.32), (6.625, -2.854, -0.3651), (-1.739, -3.471, -0.3174), (-2.768, -4.614, -0.3111), (-4.502, -4.992, -0.317), (-5.926, -4.701, -0.4055), (-1.141, -1.314, -0.339), (-1.436, -2.435, -0.32), (-0.3898, -1.656, -0.3399), (0.73, -1.805, -0.3399), (-1.28, -1.938, -0.3399), (2.111, -2.064, -0.3399), (2.201, -2.977, -0.3958), (3.948, -3.804, -0.4155), (5.206, -3.852, -0.4106), (6.607, -3.642, -0.4026), (-1.305, -3.819, -0.4098), (-2.611, -5.226, -0.4203), (-4.47, -5.61, -0.4169), (-5.549, -5.293, -0.3806), (-0.9821, -1.475, -0.3399), (-0.6756, -2.806, -0.3773), (1.563, -1.294, 0.2446), (1.836, -0.3444, 0.2798), (1.935, -0.2122, 0.7512), (1.397, -1.691, 1.243), (1.571, -1.314, -0.3266), (1.394, -1.59, -0.3399), (2.196, -2.996, -0.9614), (3.953, -3.784, -0.9416), (5.206, -3.842, -0.9474), (6.608, -3.653, -0.96), (-1.311, -3.815, -0.9483), (-2.627, -5.198, -0.9351), (-4.469, -5.587, -0.9398), (-5.56, -5.335, -0.9668), (-0.6515, -2.854, -0.9736), (1.542, -3.621, -0.8859), (2.785, -4.68, -0.8887), (5.198, -4.839, -0.8883), (6.588, -4.634, -0.8876), (-0.6735, -4.906, -0.889), (-2.675, -6.241, -0.8917), (-4.461, -6.602, -0.8902), (-5.519, -6.314, -0.8877), (0.1481, -3.766, -0.8859), (2.54, -5.772, -1.253), (4.65, -6.163, -1.251), (6.588, -5.997, -1.252), (-0.2703, -5.607, -1.256), (-2.285, -6.916, -1.253), (-4.35, -7.577, -1.252), (-5.519, -7.68, -1.252), (2.598, -6.56, -1.254), (4.613, -6.956, -1.256), (6.535, -6.791, -1.256), (-0.3887, -6.78, -1.254), (-2.365, -7.702, -1.257), (-4.407, -8.362, -1.257), (-5.77, -8.425, -1.258), (2.502, -7.216, -0.9499), (4.613, -7.636, -0.9388), (6.501, -7.477, -0.9298), (-0.2415, -7.416, -0.9646), (-2.439, -8.319, -0.9826), (-4.448, -9.023, -0.9743), (-5.666, -9.053, -0.9649), (2.502, -7.211, -0.2763), (4.625, -7.818, -0.264), (6.541, -7.891, -0.2604), (-0.2361, -7.413, -0.2872), (-2.392, -8.041, -0.2979), (-4.454, -9.037, -0.2728), (-5.624, -9.114, -0.2594), (2.523, -8.055, 0.1291), (4.742, -8.432, 0.2854), (6.609, -8.265, 0.3295), (0.1256, -8.193, 0.1283), (-2.288, -8.515, 0.1353), (-4.373, -9.872, 0.1156), (-5.622, -9.929, 0.1217), (2.597, -7.749, 1.14), (4.778, -8.142, 0.958), (6.645, -7.977, 0.9609), (0.09128, -7.879, 1.145), (-2.259, -8.193, 1.162), (-4.342, -9.56, 1.157), (-5.58, -9.625, 1.132), (2.676, -7.378, 1.782), (4.817, -7.768, 1.796), (6.687, -7.605, 1.813), (0.0389, -7.505, 1.783), (-2.112, -7.871, 1.797), (-4.307, -9.19, 1.793), (-5.505, -9.253, 1.715), (-4.322, -7.801, -1.249), (-2.27, -7.138, -1.249), (4.683, -6.394, -1.249), (6.617, -6.226, -1.249), (-5.484, -7.906, -1.249), (-0.252, -5.816, -1.249), (2.574, -5.992, -1.249), (-0.4202, -6.577, -1.249), (2.642, -6.359, -1.249), (4.628, -6.76, -1.249), (-2.326, -7.503, -1.249), (-5.765, -8.232, -1.249), (-4.377, -8.167, -1.249), (6.561, -6.592, -1.249), (7.691, -6.547, -1.257), (7.952, -7.165, -0.9514), (7.954, -7.167, -0.267), (8.414, -7.858, 0.1097), (8.276, -7.445, 1.107), (8.153, -7.088, 1.833), (7.623, -6.363, -1.249), (8.882, -5.892, -1.254), (9.495, -6.262, -0.9722), (9.469, -6.266, -0.2882), (10.02, -6.85, 0.1296), (10.1, -6.275, 1.188), (9.897, -6.169, 1.884), (8.712, -5.76, -1.249), (-6.64, -8.0, -1.256), (-6.852, -8.626, -0.9652), (-6.857, -8.636, -0.2665), (-6.995, -9.463, 0.1253), (-6.859, -9.19, 1.124), (-6.659, -8.513, 1.864), (-6.566, -7.816, -1.249), (-8.345, -6.92, -1.257), (-8.82, -7.386, -0.9685), (-8.827, -7.396, -0.2697), (-9.315, -8.082, 0.1327), (-9.086, -7.875, 1.129), (-8.829, -7.607, 1.693), (-8.194, -6.796, -1.249), (2.668, -7.962, 2.788), (4.715, -8.583, 2.865), (6.621, -8.472, 2.933), (-0.07934, -8.303, 2.617), (-2.025, -8.16, 2.46), (-4.107, -9.851, 2.45), (-5.564, -9.344, 2.395), (8.346, -8.093, 2.735), (9.88, -6.715, 2.761), (-6.78, -8.914, 2.61), (-8.931, -7.666, 2.37), (5.94, -2.87, 2.235), (4.633, -2.84, 2.233), (3.805, -2.881, 2.23), (2.36, -2.404, 2.229), (-1.168, -1.879, 2.258), (0.5181, -1.19, 2.224), (-0.3356, -1.164, 2.253), (6.947, -2.172, 2.236), (-1.676, -3.3, 2.355), (-2.397, -4.176, 2.582), (-4.189, -4.523, 2.675), (-5.426, -4.022, 2.524), (-1.006, -1.377, 2.281), (-1.359, -2.486, 2.272), (1.365, -1.759, 2.226), (11.0, -6.45, -1.283), (11.03, -6.717, -1.009), (11.13, -6.812, -0.2798), (11.33, -7.115, 0.04209), (11.58, -6.979, 1.452), (11.45, -7.112, 2.077), (10.78, -5.82, -1.249), (11.59, -7.574, 2.6), (13.4, -10.12, -1.316), (13.34, -10.45, -1.01), (13.49, -10.54, -0.2535), (13.33, -10.76, 0.2527), (13.5, -10.57, 1.146), (13.42, -10.7, 2.099), (13.35, -9.448, -1.249), (13.64, -11.19, 2.702), (15.16, -6.738, -1.274), (15.28, -6.974, -0.9955), (15.44, -6.979, -0.2597), (15.69, -7.674, 0.2835), (15.7, -7.399, 0.9856), (15.86, -7.489, 2.191), (14.65, -6.305, -1.249), (16.17, -7.872, 2.8), (16.68, -2.727, -1.273), (16.92, -2.813, -0.9906), (17.05, -2.748, -0.2588), (17.14, -2.726, 0.2571), (17.01, -2.486, 1.541), (17.2, -2.478, 2.215), (16.01, -2.695, -1.249), (17.65, -2.649, 2.791), (16.08, -4.748, -1.272), (15.48, -4.513, -1.249), (16.8, -5.023, 1.524), (16.87, -5.266, 0.2784), (16.39, -4.879, -0.2624), (16.25, -4.909, -0.9889), (17.36, -5.321, 2.796), (16.98, -5.067, 2.219)], [], [(0, 1, 3, 2), (49, 48, 5, 4), (85, 84, 6, 7), (85, 7, 11, 86), (48, 2, 8, 50), (2, 3, 9, 8), (86, 11, 15, 87), (50, 8, 12, 51), (8, 9, 13, 12), (15, 11, 18, 19), (11, 7, 17, 18), (7, 6, 16, 17), (19, 18, 22, 23), (18, 17, 21, 22), (17, 16, 20, 21), (23, 22, 26, 27), (22, 21, 25, 26), (21, 20, 24, 25), (27, 26, 30, 31), (26, 25, 29, 30), (25, 24, 28, 29), (53, 52, 35, 34), (54, 53, 34, 33), (55, 54, 33, 32), (34, 35, 39, 38), (33, 34, 38, 37), (32, 33, 37, 36), (38, 39, 43, 42), (37, 38, 42, 41), (36, 37, 41, 40), (42, 43, 47, 46), (41, 42, 46, 45), (40, 41, 45, 44), (10, 50, 51, 14), (5, 48, 50, 10), (0, 2, 48, 49), (4, 5, 54, 55), (5, 10, 53, 54), (10, 14, 52, 53), (16, 6, 59, 60), (84, 1, 57, 88), (1, 0, 56, 57), (55, 32, 64, 69), (40, 44, 67, 66), (36, 40, 66, 65), (32, 36, 65, 64), (0, 49, 68, 56), (4, 55, 69, 58), (28, 24, 62, 63), (24, 20, 61, 62), (49, 4, 58, 68), (20, 16, 60, 61), (66, 67, 81, 80), (60, 59, 73, 74), (68, 58, 72, 82), (61, 60, 74, 75), (69, 64, 78, 83), (62, 61, 75, 76), (63, 62, 76, 77), (58, 69, 83, 72), (57, 56, 70, 71), (64, 65, 79, 78), (56, 68, 82, 70), (65, 66, 80, 79), (88, 57, 71, 89), (82, 72, 83, 70), (59, 88, 89, 73), (6, 84, 88, 59), (9, 86, 87, 13), (3, 85, 86, 9), (3, 1, 84, 85), (89, 71, 74, 73), (71, 70, 83, 74), (79, 80, 96, 95), (74, 83, 98, 90), (76, 75, 91, 92), (83, 78, 94, 98), (80, 81, 97, 96), (78, 79, 95, 94), (77, 76, 92, 93), (75, 74, 90, 91), (96, 97, 106, 105), (94, 95, 104, 103), (92, 91, 100, 101), (98, 94, 103, 107), (95, 96, 105, 104), (93, 92, 101, 102), (91, 90, 99, 100), (90, 98, 107, 99), (99, 107, 103, 100), (100, 103, 111, 108), (104, 105, 113, 112), (102, 101, 109, 110), (105, 106, 114, 113), (103, 104, 112, 111), (101, 100, 108, 109), (167, 169, 120, 119), (170, 166, 116, 117), (169, 168, 121, 120), (164, 167, 119, 118), (166, 165, 115, 116), (165, 164, 118, 115), (117, 116, 123, 124), (120, 121, 128, 127), (118, 119, 126, 125), (116, 115, 122, 123), (115, 118, 125, 122), (119, 120, 127, 126), (127, 128, 135, 134), (125, 126, 133, 132), (123, 122, 129, 130), (122, 125, 132, 129), (126, 127, 134, 133), (124, 123, 130, 131), (134, 135, 142, 141), (132, 133, 140, 139), (130, 129, 136, 137), (129, 132, 139, 136), (133, 134, 141, 140), (131, 130, 137, 138), (141, 142, 149, 148), (139, 140, 147, 146), (137, 136, 143, 144), (136, 139, 146, 143), (140, 141, 148, 147), (138, 137, 144, 145), (148, 149, 156, 155), (146, 147, 154, 153), (144, 143, 150, 151), (143, 146, 153, 150), (147, 148, 155, 154), (145, 144, 151, 152), (108, 111, 162, 163), (109, 108, 163, 159), (111, 112, 158, 162), (113, 114, 161, 157), (110, 109, 159, 160), (112, 113, 157, 158), (170, 117, 171, 177), (145, 152, 176, 175), (117, 124, 172, 171), (138, 145, 175, 174), (131, 138, 174, 173), (124, 131, 173, 172), (174, 175, 182, 181), (172, 173, 180, 179), (175, 176, 183, 182), (173, 174, 181, 180), (171, 172, 179, 178), (177, 171, 178, 184), (142, 135, 187, 188), (121, 168, 191, 185), (128, 121, 185, 186), (135, 128, 186, 187), (156, 149, 189, 190), (149, 142, 188, 189), (189, 188, 195, 196), (187, 186, 193, 194), (185, 191, 198, 192), (190, 189, 196, 197), (188, 187, 194, 195), (186, 185, 192, 193), (176, 152, 201, 206), (154, 155, 204, 203), (151, 150, 199, 200), (155, 156, 205, 204), (183, 176, 206, 207), (152, 151, 200, 201), (190, 197, 209, 208), (150, 153, 202, 199), (156, 190, 208, 205), (153, 154, 203, 202), (52, 14, 214, 223), (19, 23, 211, 212), (23, 27, 210, 211), (51, 12, 216, 222), (27, 31, 217, 210), (15, 19, 212, 213), (47, 43, 220, 221), (12, 13, 215, 216), (43, 39, 219, 220), (39, 35, 218, 219), (35, 52, 223, 218), (14, 51, 222, 214), (87, 15, 213, 224), (13, 87, 224, 215), (182, 183, 230, 229), (180, 181, 228, 227), (178, 179, 226, 225), (184, 178, 225, 231), (181, 182, 229, 228), (183, 207, 232, 230), (179, 180, 227, 226), (239, 233, 241, 247), (236, 237, 245, 244), (234, 235, 243, 242), (238, 240, 248, 246), (237, 238, 246, 245), (235, 236, 244, 243), (233, 234, 242, 241), (258, 257, 249, 255), (260, 259, 253, 252), (262, 261, 251, 250), (264, 263, 256, 254), (259, 264, 254, 253), (261, 260, 252, 251), (257, 262, 250, 249), (241, 242, 262, 257), (243, 244, 260, 261), (245, 246, 264, 259), (246, 248, 263, 264), (242, 243, 261, 262), (244, 245, 259, 260), (247, 241, 257, 258)])
me_plane_003.polygons.foreach_set('use_smooth', [True] * 214)
_uv = me_plane_003.uv_layers.new(name='UVMap')
_uv.uv.foreach_set('vector', [0.07121, 0.254, 0.07663, 0.307, 0.0237, 0.3247, 0.01935, 0.2496, 0.07845, 0.2227, 0.03821, 0.2013, 0.06855, 0.1814, 0.09194, 0.2049, 0.06281, 0.3607, 0.09789, 0.3415, 0.118, 0.3678, 0.1017, 0.3951, 0.4204, 0.683, 0.4211, 0.7305, 0.3929, 0.7371, 0.3867, 0.6825, 0.4354, 0.6098, 0.4398, 0.5587, 0.4735, 0.5652, 0.4695, 0.6166, 0.4161, 0.5556, 0.4171, 0.6274, 0.3805, 0.6279, 0.3809, 0.5569, 0.6802, 0.6453, 0.714, 0.6011, 0.7662, 0.6363, 0.7385, 0.6728, 0.6778, 0.8106, 0.6508, 0.7704, 0.7046, 0.7523, 0.7191, 0.7814, 0.6508, 0.7704, 0.6464, 0.6895, 0.7109, 0.7093, 0.7046, 0.7523, 0.7662, 0.6363, 0.714, 0.6011, 0.7348, 0.5686, 0.7889, 0.5843, 0.3929, 0.7371, 0.4211, 0.7305, 0.4228, 0.7692, 0.4007, 0.7755, 0.1017, 0.3951, 0.118, 0.3678, 0.1631, 0.3878, 0.1274, 0.4233, 0.7889, 0.5843, 0.7348, 0.5686, 0.7616, 0.5497, 0.7908, 0.5531, 0.4007, 0.7755, 0.4228, 0.7692, 0.4314, 0.807, 0.3943, 0.8042, 0.1274, 0.4233, 0.1631, 0.3878, 0.1953, 0.44, 0.1663, 0.446, 0.3704, 0.8137, 0.3943, 0.8042, 0.3957, 0.8552, 0.3707, 0.8601, 0.3943, 0.8042, 0.4314, 0.807, 0.4239, 0.8546, 0.3957, 0.8552, 0.1663, 0.446, 0.1953, 0.44, 0.2019, 0.487, 0.1873, 0.4902, 0.5721, 0.899, 0.5712, 0.9244, 0.536, 0.9131, 0.5288, 0.8952, 0.5712, 0.9244, 0.5758, 0.9464, 0.5385, 0.9567, 0.536, 0.9131, 0.1873, 0.4902, 0.2019, 0.487, 0.1927, 0.5258, 0.1775, 0.529, 0.7388, 0.8284, 0.7666, 0.8074, 0.7908, 0.8161, 0.7763, 0.8403, 0.4322, 0.6782, 0.4627, 0.6769, 0.4634, 0.713, 0.4327, 0.7142, 0.1271, 0.1985, 0.1136, 0.1778, 0.1533, 0.1604, 0.1636, 0.1806, 0.4634, 0.713, 0.4855, 0.6984, 0.4891, 0.7579, 0.4533, 0.7502, 0.4327, 0.7142, 0.4634, 0.713, 0.4533, 0.7502, 0.4349, 0.752, 0.1636, 0.1806, 0.1533, 0.1604, 0.1774, 0.1285, 0.1996, 0.1352, 0.4533, 0.7502, 0.4891, 0.7579, 0.4863, 0.8169, 0.4507, 0.8068, 0.4349, 0.752, 0.4533, 0.7502, 0.4507, 0.8068, 0.4289, 0.8058, 0.1996, 0.1352, 0.1774, 0.1285, 0.1931, 0.07226, 0.2019, 0.06747, 0.4471, 0.8909, 0.4825, 0.8848, 0.4768, 0.9426, 0.446, 0.9433, 0.4264, 0.8939, 0.4471, 0.8909, 0.446, 0.9433, 0.435, 0.9452, 0.2019, 0.06747, 0.1931, 0.07226, 0.1607, 0.03055, 0.1783, 0.01543, 0.6954, 0.8331, 0.6778, 0.8106, 0.7191, 0.7814, 0.7423, 0.807, 0.4364, 0.6472, 0.4354, 0.6098, 0.4695, 0.6166, 0.4617, 0.649, 0.07121, 0.254, 0.01935, 0.2496, 0.03821, 0.2013, 0.07845, 0.2227, 0.09194, 0.2049, 0.06855, 0.1814, 0.1136, 0.1778, 0.1271, 0.1985, 0.4364, 0.6472, 0.4617, 0.649, 0.4627, 0.6769, 0.4322, 0.6782, 0.6954, 0.8331, 0.7423, 0.807, 0.7666, 0.8074, 0.7388, 0.8284, 0.9287, 0.1701, 0.9298, 0.1302, 0.9536, 0.1302, 0.955, 0.1701, 0.9301, 0.09734, 0.9305, 0.05674, 0.9534, 0.05674, 0.9535, 0.09746, 0.9305, 0.05674, 0.9314, 0.008029, 0.9544, 0.008029, 0.9534, 0.05674, 0.9993, 0.8753, 0.9993, 0.9119, 0.9763, 0.9119, 0.9763, 0.8753, 0.6395, 0.9227, 0.6402, 0.9797, 0.6172, 0.98, 0.6166, 0.9231, 0.6402, 0.8651, 0.6395, 0.9227, 0.6166, 0.9231, 0.6172, 0.8655, 0.9993, 0.9119, 0.9993, 0.9701, 0.9763, 0.9701, 0.9763, 0.9119, 0.9993, 0.797, 0.9992, 0.8262, 0.9763, 0.8262, 0.9763, 0.797, 0.9992, 0.8486, 0.9993, 0.8753, 0.9763, 0.8753, 0.9763, 0.8486, 0.3608, 0.9073, 0.3579, 0.871, 0.3838, 0.871, 0.3837, 0.9073, 0.9284, 0.2756, 0.9272, 0.2316, 0.9551, 0.2316, 0.9543, 0.2756, 0.9992, 0.8262, 0.9992, 0.8486, 0.9763, 0.8486, 0.9763, 0.8262, 0.9272, 0.2316, 0.9287, 0.1701, 0.955, 0.1701, 0.9551, 0.2316, 0.7772, 0.06732, 0.7535, 0.01531, 0.7857, 0.02357, 0.804, 0.0639, 0.7386, 0.3877, 0.6936, 0.3678, 0.7157, 0.3522, 0.7472, 0.3519, 0.654, 0.2227, 0.6674, 0.2049, 0.6867, 0.2168, 0.6704, 0.2321, 0.7709, 0.4399, 0.7386, 0.3877, 0.7472, 0.3519, 0.7918, 0.4165, 0.7025, 0.1985, 0.7391, 0.1805, 0.7566, 0.1981, 0.7208, 0.2335, 0.7776, 0.4869, 0.7709, 0.4399, 0.7918, 0.4165, 0.8022, 0.4648, 0.7686, 0.5257, 0.7776, 0.4869, 0.8022, 0.4648, 0.804, 0.522, 0.6674, 0.2049, 0.7025, 0.1985, 0.7208, 0.2335, 0.6867, 0.2168, 0.6523, 0.307, 0.6468, 0.254, 0.6818, 0.2546, 0.6956, 0.2986, 0.7391, 0.1805, 0.775, 0.135, 0.8019, 0.1376, 0.7566, 0.1981, 0.6468, 0.254, 0.654, 0.2227, 0.6704, 0.2321, 0.6818, 0.2546, 0.775, 0.135, 0.7772, 0.06732, 0.804, 0.0639, 0.8019, 0.1376, 0.6743, 0.3412, 0.6523, 0.307, 0.6956, 0.2986, 0.6917, 0.3268, 0.6704, 0.2321, 0.6867, 0.2168, 0.7208, 0.2335, 0.6818, 0.2546, 0.6936, 0.3678, 0.6743, 0.3412, 0.6917, 0.3268, 0.7157, 0.3522, 0.9298, 0.1302, 0.9301, 0.09734, 0.9535, 0.09746, 0.9536, 0.1302, 0.6464, 0.6895, 0.6802, 0.6453, 0.7385, 0.6728, 0.7109, 0.7093, 0.4171, 0.6274, 0.4204, 0.683, 0.3867, 0.6825, 0.3805, 0.6279, 0.0237, 0.3247, 0.07663, 0.307, 0.09789, 0.3415, 0.06281, 0.3607, 0.6917, 0.3268, 0.6956, 0.2986, 0.7472, 0.3519, 0.7157, 0.3522, 0.6956, 0.2986, 0.6818, 0.2546, 0.7208, 0.2335, 0.7472, 0.3519, 0.3565, 0.8732, 0.3559, 0.936, 0.3337, 0.9364, 0.3343, 0.8736, 0.9887, 0.6081, 0.9881, 0.7239, 0.966, 0.7241, 0.9665, 0.6083, 0.9879, 0.4826, 0.9877, 0.5297, 0.9655, 0.5299, 0.9658, 0.4828, 0.9574, 0.4133, 0.9574, 0.3632, 0.9795, 0.3632, 0.9795, 0.4133, 0.3559, 0.936, 0.3565, 0.9802, 0.3343, 0.9806, 0.3337, 0.9364, 0.9574, 0.3632, 0.9574, 0.2875, 0.9795, 0.2875, 0.9795, 0.3632, 0.9887, 0.4321, 0.9879, 0.4826, 0.9658, 0.4828, 0.9665, 0.4323, 0.9877, 0.5297, 0.9887, 0.6081, 0.9665, 0.6083, 0.9655, 0.5299, 0.4271, 0.07091, 0.4101, 0.03001, 0.4549, 0.02351, 0.472, 0.06441, 0.3755, 0.2035, 0.4227, 0.1445, 0.4676, 0.138, 0.4261, 0.2269, 0.4126, 0.4716, 0.4037, 0.423, 0.4371, 0.3686, 0.4575, 0.4651, 0.3386, 0.2378, 0.3755, 0.2035, 0.4261, 0.2269, 0.3866, 0.2671, 0.4227, 0.1445, 0.4271, 0.07091, 0.472, 0.06441, 0.4676, 0.138, 0.4126, 0.5288, 0.4126, 0.4716, 0.4575, 0.4651, 0.4575, 0.5223, 0.4037, 0.423, 0.3612, 0.3569, 0.3889, 0.3243, 0.4371, 0.3686, 0.3612, 0.3569, 0.3386, 0.2378, 0.3866, 0.2671, 0.3889, 0.3243, 0.3889, 0.3243, 0.3866, 0.2671, 0.4261, 0.2269, 0.4371, 0.3686, 0.4371, 0.3686, 0.4261, 0.2269, 0.4552, 0.2392, 0.4786, 0.3524, 0.4676, 0.138, 0.472, 0.06441, 0.5113, 0.06319, 0.4966, 0.15, 0.4575, 0.5223, 0.4575, 0.4651, 0.5069, 0.4353, 0.5113, 0.5144, 0.472, 0.06441, 0.4549, 0.02351, 0.5088, 0.01561, 0.5113, 0.06319, 0.4261, 0.2269, 0.4676, 0.138, 0.4966, 0.15, 0.4552, 0.2392, 0.4575, 0.4651, 0.4371, 0.3686, 0.4786, 0.3524, 0.5069, 0.4353, 0.5956, 0.5683, 0.5739, 0.6536, 0.5637, 0.6549, 0.5855, 0.5697, 0.6105, 0.2039, 0.6085, 0.2831, 0.5983, 0.2845, 0.6003, 0.2053, 0.5739, 0.6536, 0.5747, 0.7103, 0.5645, 0.7117, 0.5637, 0.6549, 0.6284, 0.4884, 0.5956, 0.5683, 0.5855, 0.5697, 0.6182, 0.4872, 0.6085, 0.2831, 0.6296, 0.363, 0.6197, 0.3656, 0.5983, 0.2845, 0.6296, 0.363, 0.6284, 0.4884, 0.6182, 0.4872, 0.6197, 0.3656, 0.6003, 0.2053, 0.5983, 0.2845, 0.5653, 0.287, 0.5673, 0.2078, 0.5637, 0.6549, 0.5645, 0.7117, 0.5328, 0.71, 0.5307, 0.6574, 0.6182, 0.4872, 0.5855, 0.5697, 0.5543, 0.5724, 0.5855, 0.4818, 0.5983, 0.2845, 0.6197, 0.3656, 0.5871, 0.3718, 0.5653, 0.287, 0.6197, 0.3656, 0.6182, 0.4872, 0.5855, 0.4818, 0.5871, 0.3718, 0.5855, 0.5697, 0.5637, 0.6549, 0.5307, 0.6574, 0.5543, 0.5724, 0.9456, 0.7977, 0.9453, 0.8461, 0.9177, 0.8437, 0.918, 0.7977, 0.9747, 0.7975, 0.9745, 0.8767, 0.9478, 0.865, 0.9472, 0.7963, 0.9844, 0.08638, 0.9846, 0.1725, 0.957, 0.1726, 0.9567, 0.08314, 0.9846, 0.1725, 0.9844, 0.2711, 0.9568, 0.2712, 0.957, 0.1726, 0.9745, 0.8767, 0.9747, 0.9466, 0.9472, 0.9453, 0.9478, 0.865, 0.9846, 0.01573, 0.9844, 0.08638, 0.9567, 0.08314, 0.9567, 0.007899, 0.2513, 0.6667, 0.2515, 0.7175, 0.212, 0.7204, 0.2113, 0.6637, 0.3065, 0.4912, 0.2863, 0.5792, 0.2618, 0.5745, 0.2683, 0.4788, 0.2791, 0.2962, 0.3083, 0.3812, 0.2682, 0.3828, 0.2462, 0.2932, 0.3083, 0.3812, 0.3065, 0.4912, 0.2683, 0.4788, 0.2682, 0.3828, 0.2863, 0.5792, 0.2513, 0.6667, 0.2113, 0.6637, 0.2618, 0.5745, 0.2716, 0.2165, 0.2791, 0.2962, 0.2462, 0.2932, 0.2483, 0.214, 0.1046, 0.5604, 0.1044, 0.612, 0.05079, 0.6152, 0.05103, 0.5636, 0.923, 0.3241, 0.9229, 0.4079, 0.8693, 0.4114, 0.8694, 0.3304, 0.9138, 0.1472, 0.923, 0.2374, 0.8694, 0.2394, 0.8768, 0.1506, 0.923, 0.2374, 0.923, 0.3241, 0.8694, 0.3304, 0.8694, 0.2394, 0.003431, 0.8897, 0.002759, 0.7958, 0.05585, 0.8081, 0.05652, 0.902, 0.9118, 0.07654, 0.9138, 0.1472, 0.8768, 0.1506, 0.8769, 0.07991, 0.05103, 0.5636, 0.05079, 0.6152, 0.03163, 0.6191, 0.03188, 0.5675, 0.8694, 0.3304, 0.8693, 0.4114, 0.8501, 0.4108, 0.8502, 0.3376, 0.8768, 0.1506, 0.8694, 0.2394, 0.8503, 0.2418, 0.85, 0.1546, 0.8694, 0.2394, 0.8694, 0.3304, 0.8502, 0.3376, 0.8503, 0.2418, 0.05652, 0.902, 0.05585, 0.8081, 0.07449, 0.8211, 0.07543, 0.9155, 0.8769, 0.07991, 0.8768, 0.1506, 0.85, 0.1546, 0.8501, 0.08397, 0.4786, 0.3524, 0.4552, 0.2392, 0.4658, 0.239, 0.4892, 0.3522, 0.5069, 0.4353, 0.4786, 0.3524, 0.4892, 0.3522, 0.5175, 0.4351, 0.4552, 0.2392, 0.4966, 0.15, 0.5072, 0.1497, 0.4658, 0.239, 0.5113, 0.06319, 0.5088, 0.01561, 0.5194, 0.0154, 0.5219, 0.06299, 0.5113, 0.5144, 0.5069, 0.4353, 0.5175, 0.4351, 0.5219, 0.5142, 0.4966, 0.15, 0.5113, 0.06319, 0.5219, 0.06299, 0.5072, 0.1497, 0.6105, 0.2039, 0.6003, 0.2053, 0.6073, 0.1571, 0.6171, 0.1601, 0.8769, 0.07991, 0.8501, 0.08397, 0.8502, 0.02944, 0.8694, 0.02014, 0.6003, 0.2053, 0.5673, 0.2078, 0.576, 0.146, 0.6073, 0.1571, 0.9118, 0.07654, 0.8769, 0.07991, 0.8694, 0.02014, 0.923, 0.01198, 0.2716, 0.2165, 0.2483, 0.214, 0.2624, 0.1362, 0.2977, 0.1553, 0.9272, 0.2999, 0.9558, 0.2873, 0.9558, 0.3449, 0.9283, 0.3439, 0.8967, 0.8429, 0.8866, 0.8959, 0.8122, 0.8949, 0.8299, 0.8419, 0.9283, 0.3439, 0.9558, 0.3449, 0.9555, 0.4075, 0.928, 0.4065, 0.8866, 0.8959, 0.8771, 0.9143, 0.8115, 0.9145, 0.8122, 0.8949, 0.2977, 0.1553, 0.2624, 0.1362, 0.2989, 0.07288, 0.3295, 0.09331, 0.6073, 0.1571, 0.576, 0.146, 0.6077, 0.08393, 0.6312, 0.1072, 0.6171, 0.1601, 0.6073, 0.1571, 0.6312, 0.1072, 0.6388, 0.1142, 0.212, 0.7204, 0.2515, 0.7175, 0.2743, 0.7687, 0.2355, 0.7788, 0.5645, 0.7117, 0.5747, 0.7103, 0.5935, 0.7419, 0.5844, 0.7465, 0.5328, 0.71, 0.5645, 0.7117, 0.5844, 0.7465, 0.5539, 0.7595, 0.9177, 0.8437, 0.9453, 0.8461, 0.9453, 0.8998, 0.9177, 0.8998, 0.03163, 0.6191, 0.05079, 0.6152, 0.05078, 0.674, 0.02587, 0.6772, 0.05079, 0.6152, 0.1044, 0.612, 0.1044, 0.6749, 0.05078, 0.674, 0.05078, 0.674, 0.1044, 0.6749, 0.1046, 0.7852, 0.05102, 0.7795, 0.9177, 0.8998, 0.9453, 0.8998, 0.9456, 0.9941, 0.918, 0.9941, 0.5844, 0.7465, 0.5935, 0.7419, 0.6388, 0.8057, 0.6322, 0.8136, 0.02587, 0.6772, 0.05078, 0.674, 0.05102, 0.7795, 0.03184, 0.7732, 0.2355, 0.7788, 0.2743, 0.7687, 0.3295, 0.8467, 0.2977, 0.8711, 0.5539, 0.7595, 0.5844, 0.7465, 0.6322, 0.8136, 0.6092, 0.8373, 0.5772, 0.9408, 0.5825, 0.8731, 0.6147, 0.864, 0.6147, 0.9393, 0.07543, 0.9155, 0.07449, 0.8211, 0.09472, 0.8049, 0.09472, 0.9102, 0.85, 0.1546, 0.8503, 0.2418, 0.8174, 0.2344, 0.814, 0.1475, 0.03188, 0.5675, 0.03163, 0.6191, 0.0128, 0.6216, 0.01284, 0.5522, 0.8115, 0.9145, 0.8771, 0.9143, 0.9036, 0.9424, 0.8258, 0.9424, 0.8501, 0.08397, 0.85, 0.1546, 0.814, 0.1475, 0.8121, 0.07554, 0.02587, 0.6772, 0.03184, 0.7732, 0.01301, 0.7756, 0.003048, 0.6757, 0.7761, 0.9663, 0.7686, 0.8611, 0.798, 0.8524, 0.798, 0.9635, 0.03163, 0.6191, 0.02587, 0.6772, 0.003048, 0.6757, 0.0128, 0.6216, 0.8502, 0.3376, 0.8501, 0.4108, 0.8312, 0.4052, 0.8245, 0.3316, 0.4859, 0.674, 0.4867, 0.6556, 0.5178, 0.6471, 0.5166, 0.6733, 0.3704, 0.7848, 0.3704, 0.8137, 0.3398, 0.8144, 0.3397, 0.7854, 0.3704, 0.8137, 0.3707, 0.8601, 0.34, 0.8607, 0.3398, 0.8144, 0.4883, 0.6189, 0.4899, 0.5858, 0.5205, 0.5872, 0.519, 0.6201, 0.5721, 0.899, 0.5288, 0.8952, 0.5314, 0.8645, 0.5747, 0.8682, 0.3693, 0.728, 0.3704, 0.7848, 0.3397, 0.7854, 0.3387, 0.7286, 0.4768, 0.9426, 0.4825, 0.8848, 0.5144, 0.887, 0.5089, 0.9368, 0.3663, 0.5965, 0.3666, 0.638, 0.3359, 0.6387, 0.3357, 0.5972, 0.4825, 0.8848, 0.4827, 0.8283, 0.5144, 0.8322, 0.5144, 0.887, 0.4891, 0.7579, 0.4855, 0.6984, 0.516, 0.7025, 0.5205, 0.7423, 0.4855, 0.6984, 0.4859, 0.674, 0.5166, 0.6733, 0.516, 0.7025, 0.4867, 0.6556, 0.4883, 0.6189, 0.519, 0.6201, 0.5178, 0.6471, 0.3679, 0.683, 0.3693, 0.728, 0.3387, 0.7286, 0.3373, 0.6836, 0.3666, 0.638, 0.3679, 0.683, 0.3373, 0.6836, 0.3359, 0.6387, 0.7106, 0.9058, 0.719, 0.9259, 0.6562, 0.9336, 0.6523, 0.9142, 0.3295, 0.09331, 0.2989, 0.07288, 0.2847, 0.02537, 0.3042, 0.03042, 0.7664, 0.9505, 0.7502, 0.9197, 0.7502, 0.8572, 0.7664, 0.8625, 0.6388, 0.1142, 0.6312, 0.1072, 0.6007, 0.02439, 0.6312, 0.03012, 0.7061, 0.852, 0.7106, 0.9058, 0.6523, 0.9142, 0.6574, 0.8529, 0.719, 0.9259, 0.7138, 0.953, 0.6443, 0.953, 0.6562, 0.9336, 0.7502, 0.9197, 0.7226, 0.9197, 0.7226, 0.8519, 0.7502, 0.8572, 0.1999, 0.8604, 0.1817, 0.8858, 0.1677, 0.7307, 0.1974, 0.7216, 0.9138, 0.8181, 0.8663, 0.8088, 0.8713, 0.6486, 0.9118, 0.6586, 0.9471, 0.781, 0.9193, 0.7813, 0.9183, 0.6158, 0.9462, 0.6188, 0.8377, 0.8155, 0.8181, 0.8272, 0.8118, 0.6557, 0.8314, 0.6484, 0.8663, 0.8088, 0.8377, 0.8155, 0.8314, 0.6484, 0.8713, 0.6486, 0.1603, 0.915, 0.1468, 0.9299, 0.1121, 0.7739, 0.1482, 0.7496, 0.9635, 0.7685, 0.9471, 0.781, 0.9462, 0.6188, 0.963, 0.6136, 0.1927, 0.6411, 0.163, 0.6411, 0.1701, 0.5551, 0.1999, 0.5643, 0.9117, 0.5446, 0.8511, 0.5363, 0.8534, 0.4409, 0.9138, 0.4477, 0.946, 0.5257, 0.9182, 0.5218, 0.9189, 0.4338, 0.9466, 0.4386, 0.8315, 0.5345, 0.8118, 0.5368, 0.814, 0.4351, 0.8338, 0.4377, 0.8511, 0.5363, 0.8315, 0.5345, 0.8338, 0.4377, 0.8534, 0.4409, 0.1484, 0.6546, 0.1092, 0.6592, 0.1422, 0.5564, 0.1603, 0.5638, 0.9629, 0.5248, 0.946, 0.5257, 0.9466, 0.4386, 0.9635, 0.4419, 0.963, 0.6136, 0.9462, 0.6188, 0.946, 0.5257, 0.9629, 0.5248, 0.1482, 0.7496, 0.1121, 0.7739, 0.1092, 0.6592, 0.1484, 0.6546, 0.8713, 0.6486, 0.8314, 0.6484, 0.8315, 0.5345, 0.8511, 0.5363, 0.8314, 0.6484, 0.8118, 0.6557, 0.8118, 0.5368, 0.8315, 0.5345, 0.9462, 0.6188, 0.9183, 0.6158, 0.9182, 0.5218, 0.946, 0.5257, 0.9118, 0.6586, 0.8713, 0.6486, 0.8511, 0.5363, 0.9117, 0.5446, 0.1974, 0.7216, 0.1677, 0.7307, 0.163, 0.6411, 0.1927, 0.6411])
me_plane_003.materials.append(mat_material)
me_plane_003.use_remesh_fix_poles = True
me_plane_003.use_remesh_preserve_attributes = False
me_plane_003.use_mirror_vertex_groups = False
me_plane_003.update()
me_plane_001 = bpy.data.meshes.new('Plane.001')
me_plane_001.from_pydata([(-0.5553, -0.8077, 0.0), (0.7476, -0.7153, 0.0), (-0.9676, 0.757, 0.0), (1.0, 1.0, 0.0), (-1.651, -1.519, -3.725e-09), (-2.493, -0.92, 0.1824), (2.391, -1.462, 0.02141), (3.132, -0.8116, 0.1406), (-1.018, 0.433, 1.06), (0.9644, 0.7942, 1.06), (-2.499, -1.007, 0.862), (3.236, -0.8033, 0.8405), (-0.4261, -0.7627, 1.48), (0.6427, -0.7976, 1.48), (-1.701, -1.917, 1.48), (2.539, -2.033, 1.48), (3.064, -2.471, 0.08311), (3.95, -1.187, 0.1139), (4.054, -1.318, 0.6743), (3.86, -2.473, 1.48), (4.462, -3.033, 0.1225), (4.485, -2.098, 0.4131), (4.589, -1.89, 0.8627), (4.63, -2.428, 1.48), (5.624, -2.995, 0.07152), (5.638, -2.514, 0.4693), (5.723, -2.429, 0.8593), (5.821, -2.475, 1.48), (6.521, -2.611, 1.49e-08), (6.535, -2.13, 1.49e-08), (6.62, -2.045, 1.06), (6.709, -1.836, 1.48), (-1.931, -3.364, -3.359e-09), (-2.603, -3.145, 0.2415), (-2.514, -3.112, 0.9712), (-1.834, -3.215, 1.497), (-2.875, -4.431, 0.0), (-3.197, -3.775, 0.295), (-3.109, -3.818, 0.7631), (-2.695, -4.395, 1.651), (-4.498, -4.773, 0.0), (-4.401, -4.466, 0.295), (-4.358, -4.555, 0.7631), (-4.334, -4.856, 1.651), (-5.854, -4.42, 0.0), (-5.491, -3.785, 0.372), (-5.476, -3.883, 0.6875), (-5.723, -4.549, 1.48), (-2.145, 0.002485, 5.148e-09), (-1.28, -1.116, -9.753e-09), (-1.96, -0.4131, 1.017), (-1.114, -1.232, 1.48), (-1.667, -2.559, 1.48), (-2.298, -2.113, 0.9146), (-2.357, -2.089, 0.209), (-1.655, -2.4, -7.451e-09), (-0.5553, -0.8077, -0.5661), (0.7476, -0.7153, -0.5661), (-1.651, -1.519, -0.5661), (2.391, -1.462, -0.5661), (3.064, -2.471, -0.5661), (4.462, -3.033, -0.5661), (5.624, -2.995, -0.5661), (6.521, -2.611, -0.5661), (-1.931, -3.364, -0.5661), (-2.875, -4.431, -0.5661), (-4.498, -4.773, -0.5661), (-5.854, -4.42, -0.5661), (-1.28, -1.116, -0.5661), (-1.655, -2.4, -0.5661), (-0.3898, -1.656, -0.5661), (0.73, -1.805, -0.5661), (-1.28, -1.938, -0.5661), (2.111, -2.064, -0.5661), (2.236, -2.832, -0.5661), (3.987, -3.64, -0.5661), (5.198, -3.687, -0.5661), (6.584, -3.488, -0.5661), (-1.433, -3.717, -0.5661), (-2.696, -5.076, -0.5661), (-4.465, -5.44, -0.5661), (-5.517, -5.167, -0.5661), (-0.9821, -1.475, -0.5661), (-0.7311, -2.694, -0.5661), (1.671, -1.086, 0.0107), (2.066, 0.0942, 0.07029), (2.1, -0.004537, 0.95), (1.591, -1.415, 1.48), (1.667, -1.106, -0.5661), (1.394, -1.59, -0.5661), (2.236, -2.832, -1.112), (3.987, -3.64, -1.112), (5.198, -3.687, -1.112), (6.584, -3.488, -1.112), (-1.433, -3.717, -1.112), (-2.696, -5.076, -1.112), (-4.465, -5.44, -1.112), (-5.517, -5.167, -1.112), (-0.7311, -2.694, -1.112), (1.542, -3.621, -1.112), (2.787, -4.645, -1.112), (5.198, -4.806, -1.112), (6.584, -4.606, -1.112), (-0.6864, -4.871, -1.112), (-2.696, -6.194, -1.112), (-4.465, -6.558, -1.112), (-5.517, -6.286, -1.112), (0.1481, -3.766, -1.112), (2.541, -5.732, -1.476), (4.651, -6.134, -1.476), (6.584, -5.966, -1.476), (-0.2843, -5.557, -1.476), (-2.303, -6.878, -1.476), (-4.354, -7.542, -1.476), (-5.517, -7.646, -1.476), (2.595, -6.608, -1.476), (4.61, -7.012, -1.476), (6.543, -6.844, -1.476), (-0.3772, -6.826, -1.476), (-2.344, -7.756, -1.476), (-4.395, -8.419, -1.476), (-5.783, -8.484, -1.476), (2.489, -7.401, -1.08), (4.596, -7.812, -1.08), (6.53, -7.644, -1.08), (-0.1985, -7.606, -1.08), (-2.366, -8.51, -1.08), (-4.409, -9.219, -1.08), (-5.698, -9.245, -1.08), (2.489, -7.401, -0.3995), (4.61, -7.998, -0.3995), (6.569, -8.068, -0.3995), (-0.1985, -7.606, -0.3995), (-2.321, -8.231, -0.3995), (-4.409, -9.219, -0.3995), (-5.651, -9.289, -0.3995), (2.506, -8.374, -0.03714), (4.726, -8.777, 0.1827), (6.66, -8.609, 0.2351), (0.1589, -8.512, -0.03714), (-2.173, -8.81, -0.03714), (-4.279, -10.18, -0.03714), (-5.667, -10.25, -0.03714), (2.579, -8.077, 1.288), (4.764, -8.473, 1.098), (6.698, -8.305, 1.098), (0.1231, -8.208, 1.288), (-2.135, -8.507, 1.288), (-4.241, -9.881, 1.288), (-5.629, -9.946, 1.288), (2.655, -7.737, 1.765), (4.8, -8.127, 1.765), (6.734, -7.959, 1.765), (0.07504, -7.863, 1.765), (-1.998, -8.211, 1.765), (-4.205, -9.534, 1.765), (-5.593, -9.599, 1.765), (-4.322, -7.801, -1.476), (-2.27, -7.138, -1.476), (4.683, -6.394, -1.476), (6.617, -6.226, -1.476), (-5.484, -7.906, -1.476), (-0.252, -5.816, -1.476), (2.574, -5.992, -1.476), (-0.4202, -6.577, -1.476), (2.642, -6.359, -1.476), (4.628, -6.76, -1.476), (-2.326, -7.503, -1.476), (-5.765, -8.232, -1.476), (-4.377, -8.167, -1.476), (6.561, -6.592, -1.476), (7.711, -6.601, -1.476), (8.028, -7.335, -1.08), (8.028, -7.335, -0.3995), (8.543, -8.161, -0.03714), (8.453, -7.869, 1.288), (8.343, -7.538, 1.765), (7.623, -6.363, -1.476), (8.893, -5.936, -1.476), (9.496, -6.461, -1.08), (9.496, -6.461, -0.3995), (10.04, -7.169, -0.03714), (10.11, -6.759, 1.288), (9.942, -6.651, 1.783), (8.712, -5.76, -1.476), (-6.665, -8.048, -1.476), (-6.938, -8.8, -1.08), (-6.938, -8.8, -0.3995), (-7.13, -9.755, -0.03714), (-6.995, -9.481, 1.288), (-6.818, -8.833, 1.91), (-6.566, -7.816, -1.476), (-8.377, -6.97, -1.476), (-8.925, -7.553, -1.08), (-8.925, -7.553, -0.3995), (-9.478, -8.355, -0.03714), (-9.246, -8.156, 1.288), (-8.986, -7.924, 1.765), (-8.194, -6.796, -1.476), (2.649, -8.246, 2.567), (4.695, -8.867, 2.644), (6.648, -8.738, 2.692), (-0.05245, -8.581, 2.389), (-1.933, -8.42, 2.228), (-4.038, -10.13, 2.228), (-5.675, -9.643, 2.228), (8.464, -8.428, 2.392), (9.918, -7.088, 2.439), (-6.93, -9.209, 2.468), (-9.069, -7.967, 2.228), (5.821, -2.475, 2.236), (4.63, -2.428, 2.236), (3.86, -2.473, 2.236), (2.539, -2.033, 2.236), (-1.549, -1.726, 2.236), (0.6427, -0.7976, 2.236), (-0.4261, -0.7627, 2.236), (6.709, -1.836, 2.236), (-2.033, -3.121, 2.253), (-2.634, -3.887, 2.408), (-4.178, -4.21, 2.408), (-5.306, -3.753, 2.236), (-1.282, -1.075, 2.236), (-1.761, -2.402, 2.236), (1.591, -1.415, 2.236), (10.96, -6.565, -1.476), (10.96, -6.921, -1.08), (11.07, -6.995, -0.3995), (11.22, -7.449, -0.03714), (11.44, -7.312, 1.465), (11.31, -7.414, 1.942), (10.78, -5.82, -1.476), (11.46, -7.847, 2.405), (13.54, -10.19, -1.476), (13.53, -10.55, -1.08), (13.64, -10.62, -0.3995), (13.79, -11.08, -0.03714), (14.01, -10.94, 1.129), (13.88, -11.04, 1.84), (13.35, -9.448, -1.476), (14.03, -11.48, 2.304), (15.25, -6.783, -1.476), (15.47, -7.069, -1.08), (15.6, -7.06, -0.3995), (16.16, -7.957, -0.03714), (16.25, -7.714, 0.9652), (16.37, -7.776, 1.942), (14.65, -6.305, -1.476), (16.59, -8.128, 2.405), (16.78, -2.757, -1.476), (17.11, -2.875, -1.08), (17.22, -2.794, -0.3995), (17.7, -2.798, -0.03714), (17.64, -2.544, 1.465), (17.77, -2.531, 1.942), (16.01, -2.695, -1.476), (18.15, -2.699, 2.405), (16.17, -4.782, -1.476), (15.48, -4.513, -1.476), (17.41, -5.18, 1.465), (17.39, -5.428, -0.03714), (16.56, -4.939, -0.3995), (16.44, -4.984, -1.08), (17.83, -5.464, 2.405), (17.53, -5.204, 1.942)], [], [(0, 1, 3, 2), (49, 48, 5, 4), (85, 84, 6, 7), (85, 7, 11, 86), (48, 2, 8, 50), (2, 3, 9, 8), (86, 11, 15, 87), (50, 8, 12, 51), (8, 9, 13, 12), (15, 11, 18, 19), (11, 7, 17, 18), (7, 6, 16, 17), (19, 18, 22, 23), (18, 17, 21, 22), (17, 16, 20, 21), (23, 22, 26, 27), (22, 21, 25, 26), (21, 20, 24, 25), (27, 26, 30, 31), (26, 25, 29, 30), (25, 24, 28, 29), (53, 52, 35, 34), (54, 53, 34, 33), (55, 54, 33, 32), (34, 35, 39, 38), (33, 34, 38, 37), (32, 33, 37, 36), (38, 39, 43, 42), (37, 38, 42, 41), (36, 37, 41, 40), (42, 43, 47, 46), (41, 42, 46, 45), (40, 41, 45, 44), (10, 50, 51, 14), (5, 48, 50, 10), (0, 2, 48, 49), (4, 5, 54, 55), (5, 10, 53, 54), (10, 14, 52, 53), (16, 6, 59, 60), (84, 1, 57, 88), (1, 0, 56, 57), (55, 32, 64, 69), (40, 44, 67, 66), (36, 40, 66, 65), (32, 36, 65, 64), (0, 49, 68, 56), (4, 55, 69, 58), (28, 24, 62, 63), (24, 20, 61, 62), (49, 4, 58, 68), (20, 16, 60, 61), (66, 67, 81, 80), (60, 59, 73, 74), (68, 58, 72, 82), (61, 60, 74, 75), (69, 64, 78, 83), (62, 61, 75, 76), (63, 62, 76, 77), (58, 69, 83, 72), (57, 56, 70, 71), (64, 65, 79, 78), (56, 68, 82, 70), (65, 66, 80, 79), (88, 57, 71, 89), (82, 72, 83, 70), (59, 88, 89, 73), (6, 84, 88, 59), (9, 86, 87, 13), (3, 85, 86, 9), (3, 1, 84, 85), (89, 71, 74, 73), (71, 70, 83, 74), (79, 80, 96, 95), (74, 83, 98, 90), (76, 75, 91, 92), (83, 78, 94, 98), (80, 81, 97, 96), (78, 79, 95, 94), (77, 76, 92, 93), (75, 74, 90, 91), (96, 97, 106, 105), (94, 95, 104, 103), (92, 91, 100, 101), (98, 94, 103, 107), (95, 96, 105, 104), (93, 92, 101, 102), (91, 90, 99, 100), (90, 98, 107, 99), (99, 107, 103, 100), (100, 103, 111, 108), (104, 105, 113, 112), (102, 101, 109, 110), (105, 106, 114, 113), (103, 104, 112, 111), (101, 100, 108, 109), (167, 169, 120, 119), (170, 166, 116, 117), (169, 168, 121, 120), (164, 167, 119, 118), (166, 165, 115, 116), (165, 164, 118, 115), (117, 116, 123, 124), (120, 121, 128, 127), (118, 119, 126, 125), (116, 115, 122, 123), (115, 118, 125, 122), (119, 120, 127, 126), (127, 128, 135, 134), (125, 126, 133, 132), (123, 122, 129, 130), (122, 125, 132, 129), (126, 127, 134, 133), (124, 123, 130, 131), (134, 135, 142, 141), (132, 133, 140, 139), (130, 129, 136, 137), (129, 132, 139, 136), (133, 134, 141, 140), (131, 130, 137, 138), (141, 142, 149, 148), (139, 140, 147, 146), (137, 136, 143, 144), (136, 139, 146, 143), (140, 141, 148, 147), (138, 137, 144, 145), (148, 149, 156, 155), (146, 147, 154, 153), (144, 143, 150, 151), (143, 146, 153, 150), (147, 148, 155, 154), (145, 144, 151, 152), (108, 111, 162, 163), (109, 108, 163, 159), (111, 112, 158, 162), (113, 114, 161, 157), (110, 109, 159, 160), (112, 113, 157, 158), (170, 117, 171, 177), (145, 152, 176, 175), (117, 124, 172, 171), (138, 145, 175, 174), (131, 138, 174, 173), (124, 131, 173, 172), (174, 175, 182, 181), (172, 173, 180, 179), (175, 176, 183, 182), (173, 174, 181, 180), (171, 172, 179, 178), (177, 171, 178, 184), (142, 135, 187, 188), (121, 168, 191, 185), (128, 121, 185, 186), (135, 128, 186, 187), (156, 149, 189, 190), (149, 142, 188, 189), (189, 188, 195, 196), (187, 186, 193, 194), (185, 191, 198, 192), (190, 189, 196, 197), (188, 187, 194, 195), (186, 185, 192, 193), (176, 152, 201, 206), (154, 155, 204, 203), (151, 150, 199, 200), (155, 156, 205, 204), (183, 176, 206, 207), (152, 151, 200, 201), (190, 197, 209, 208), (150, 153, 202, 199), (156, 190, 208, 205), (153, 154, 203, 202), (52, 14, 214, 223), (19, 23, 211, 212), (23, 27, 210, 211), (51, 12, 216, 222), (27, 31, 217, 210), (15, 19, 212, 213), (47, 43, 220, 221), (12, 13, 215, 216), (43, 39, 219, 220), (39, 35, 218, 219), (35, 52, 223, 218), (14, 51, 222, 214), (87, 15, 213, 224), (13, 87, 224, 215), (182, 183, 230, 229), (180, 181, 228, 227), (178, 179, 226, 225), (184, 178, 225, 231), (181, 182, 229, 228), (183, 207, 232, 230), (179, 180, 227, 226), (239, 233, 241, 247), (236, 237, 245, 244), (234, 235, 243, 242), (238, 240, 248, 246), (237, 238, 246, 245), (235, 236, 244, 243), (233, 234, 242, 241), (258, 257, 249, 255), (260, 259, 253, 252), (262, 261, 251, 250), (264, 263, 256, 254), (259, 264, 254, 253), (261, 260, 252, 251), (257, 262, 250, 249), (241, 242, 262, 257), (243, 244, 260, 261), (245, 246, 264, 259), (246, 248, 263, 264), (242, 243, 261, 262), (244, 245, 259, 260), (247, 241, 257, 258)])
me_plane_001.polygons.foreach_set('use_smooth', [True] * 214)
_uv = me_plane_001.uv_layers.new(name='UVMap')
_uv.uv.foreach_set('vector', [0.3584, 0.3194, 0.3615, 0.3554, 0.3204, 0.3537, 0.3207, 0.3203, 0.3569, 0.2967, 0.3232, 0.2974, 0.327, 0.2781, 0.358, 0.278, 0.3256, 0.3857, 0.3653, 0.3863, 0.3702, 0.4155, 0.3346, 0.4334, 0.3256, 0.3857, 0.3346, 0.4334, 0.3079, 0.4394, 0.2995, 0.3907, 0.3232, 0.2974, 0.3207, 0.3203, 0.3001, 0.3143, 0.3038, 0.2883, 0.3207, 0.3203, 0.3204, 0.3537, 0.2996, 0.3547, 0.3001, 0.3143, 0.2995, 0.3907, 0.3079, 0.4394, 0.2472, 0.4515, 0.241, 0.4045, 0.3038, 0.2883, 0.3001, 0.3143, 0.2527, 0.3138, 0.2624, 0.2789, 0.3001, 0.3143, 0.2996, 0.3547, 0.2419, 0.3564, 0.2527, 0.3138, 0.2472, 0.4515, 0.3079, 0.4394, 0.3196, 0.4758, 0.2659, 0.5066, 0.3079, 0.4394, 0.3346, 0.4334, 0.3373, 0.4638, 0.3196, 0.4758, 0.3346, 0.4334, 0.3702, 0.4155, 0.3913, 0.4599, 0.3373, 0.4638, 0.2659, 0.5066, 0.3196, 0.4758, 0.3204, 0.5148, 0.2827, 0.538, 0.3196, 0.4758, 0.3373, 0.4638, 0.3473, 0.5111, 0.3204, 0.5148, 0.3373, 0.4638, 0.3913, 0.4599, 0.3937, 0.5218, 0.3473, 0.5111, 0.2827, 0.538, 0.3204, 0.5148, 0.3334, 0.5874, 0.2995, 0.5982, 0.3204, 0.5148, 0.3473, 0.5111, 0.3565, 0.5826, 0.3334, 0.5874, 0.3473, 0.5111, 0.3937, 0.5218, 0.3928, 0.5775, 0.3565, 0.5826, 0.2995, 0.5982, 0.3334, 0.5874, 0.3261, 0.6411, 0.3061, 0.6529, 0.3334, 0.5874, 0.3565, 0.5826, 0.3755, 0.6381, 0.3261, 0.6411, 0.3565, 0.5826, 0.3928, 0.5775, 0.3922, 0.6245, 0.3755, 0.6381, 0.3138, 0.235, 0.2799, 0.2139, 0.2844, 0.188, 0.3231, 0.1885, 0.3427, 0.2431, 0.3138, 0.235, 0.3231, 0.1885, 0.3589, 0.1934, 0.3747, 0.2476, 0.3427, 0.2431, 0.3589, 0.1934, 0.3921, 0.2092, 0.3231, 0.1885, 0.2844, 0.188, 0.2932, 0.1335, 0.3427, 0.1452, 0.3589, 0.1934, 0.3231, 0.1885, 0.3427, 0.1452, 0.367, 0.148, 0.3921, 0.2092, 0.3589, 0.1934, 0.367, 0.148, 0.4025, 0.1464, 0.3427, 0.1452, 0.2932, 0.1335, 0.3078, 0.06907, 0.351, 0.07129, 0.367, 0.148, 0.3427, 0.1452, 0.351, 0.07129, 0.377, 0.07065, 0.4025, 0.1464, 0.367, 0.148, 0.377, 0.07065, 0.3999, 0.06691, 0.351, 0.07129, 0.3078, 0.06907, 0.3118, 0.01109, 0.3537, 0.009483, 0.377, 0.07065, 0.351, 0.07129, 0.3537, 0.009483, 0.3664, 0.00597, 0.3999, 0.06691, 0.377, 0.07065, 0.3664, 0.00597, 0.4027, 0.0001763, 0.3123, 0.2713, 0.3038, 0.2883, 0.2624, 0.2789, 0.2765, 0.2411, 0.327, 0.2781, 0.3232, 0.2974, 0.3038, 0.2883, 0.3123, 0.2713, 0.3584, 0.3194, 0.3207, 0.3203, 0.3232, 0.2974, 0.3569, 0.2967, 0.358, 0.278, 0.327, 0.2781, 0.3427, 0.2431, 0.3747, 0.2476, 0.327, 0.2781, 0.3123, 0.2713, 0.3138, 0.235, 0.3427, 0.2431, 0.3123, 0.2713, 0.2765, 0.2411, 0.2799, 0.2139, 0.3138, 0.235, 0.3913, 0.4599, 0.3702, 0.4155, 0.3904, 0.4079, 0.4171, 0.4514, 0.3653, 0.3863, 0.3615, 0.3554, 0.3769, 0.3533, 0.3835, 0.3825, 0.3615, 0.3554, 0.3584, 0.3194, 0.3735, 0.3186, 0.3769, 0.3533, 0.3747, 0.2476, 0.3921, 0.2092, 0.418, 0.2176, 0.3964, 0.2595, 0.3999, 0.06691, 0.4027, 0.0001763, 0.4267, 0.0005911, 0.427, 0.0669, 0.4025, 0.1464, 0.3999, 0.06691, 0.427, 0.0669, 0.4296, 0.148, 0.3921, 0.2092, 0.4025, 0.1464, 0.4296, 0.148, 0.418, 0.2176, 0.3584, 0.3194, 0.3569, 0.2967, 0.373, 0.298, 0.3735, 0.3186, 0.358, 0.278, 0.3747, 0.2476, 0.3964, 0.2595, 0.3765, 0.2841, 0.3922, 0.6245, 0.3928, 0.5775, 0.4246, 0.5799, 0.4174, 0.6274, 0.3928, 0.5775, 0.3937, 0.5218, 0.4275, 0.5213, 0.4246, 0.5799, 0.3569, 0.2967, 0.358, 0.278, 0.3765, 0.2841, 0.373, 0.298, 0.3937, 0.5218, 0.3913, 0.4599, 0.4171, 0.4514, 0.4275, 0.5213, 0.427, 0.0669, 0.4267, 0.0005911, 0.4544, 0.02175, 0.4593, 0.06819, 0.4171, 0.4514, 0.3904, 0.4079, 0.4144, 0.4045, 0.4461, 0.4174, 0.373, 0.298, 0.3765, 0.2841, 0.3942, 0.2837, 0.3862, 0.3004, 0.4275, 0.5213, 0.4171, 0.4514, 0.4461, 0.4174, 0.4567, 0.5043, 0.3964, 0.2595, 0.418, 0.2176, 0.4447, 0.2232, 0.4384, 0.2838, 0.4246, 0.5799, 0.4275, 0.5213, 0.4567, 0.5043, 0.4564, 0.5568, 0.4174, 0.6274, 0.4246, 0.5799, 0.4564, 0.5568, 0.4565, 0.6221, 0.3765, 0.2841, 0.3964, 0.2595, 0.4384, 0.2838, 0.3942, 0.2837, 0.3769, 0.3533, 0.3735, 0.3186, 0.3999, 0.3155, 0.4109, 0.3532, 0.418, 0.2176, 0.4296, 0.148, 0.4583, 0.1429, 0.4447, 0.2232, 0.3735, 0.3186, 0.373, 0.298, 0.3862, 0.3004, 0.3999, 0.3155, 0.4296, 0.148, 0.427, 0.0669, 0.4593, 0.06819, 0.4583, 0.1429, 0.3835, 0.3825, 0.3769, 0.3533, 0.4109, 0.3532, 0.401, 0.376, 0.3862, 0.3004, 0.3942, 0.2837, 0.4384, 0.2838, 0.3999, 0.3155, 0.3904, 0.4079, 0.3835, 0.3825, 0.401, 0.376, 0.4144, 0.4045, 0.3702, 0.4155, 0.3653, 0.3863, 0.3835, 0.3825, 0.3904, 0.4079, 0.2996, 0.3547, 0.2995, 0.3907, 0.241, 0.4045, 0.2419, 0.3564, 0.3204, 0.3537, 0.3256, 0.3857, 0.2995, 0.3907, 0.2996, 0.3547, 0.3204, 0.3537, 0.3615, 0.3554, 0.3653, 0.3863, 0.3256, 0.3857, 0.401, 0.376, 0.4109, 0.3532, 0.4461, 0.4174, 0.4144, 0.4045, 0.4109, 0.3532, 0.3999, 0.3155, 0.4384, 0.2838, 0.4461, 0.4174, 0.4583, 0.1429, 0.4593, 0.06819, 0.4825, 0.06678, 0.4824, 0.1444, 0.4461, 0.4174, 0.4384, 0.2838, 0.4641, 0.2848, 0.4694, 0.4159, 0.4564, 0.5568, 0.4567, 0.5043, 0.4801, 0.5025, 0.4817, 0.5564, 0.4384, 0.2838, 0.4447, 0.2232, 0.4708, 0.2265, 0.4641, 0.2848, 0.4593, 0.06819, 0.4544, 0.02175, 0.4781, 0.01956, 0.4825, 0.06678, 0.4447, 0.2232, 0.4583, 0.1429, 0.4824, 0.1444, 0.4708, 0.2265, 0.4565, 0.6221, 0.4564, 0.5568, 0.4817, 0.5564, 0.4825, 0.6219, 0.4567, 0.5043, 0.4461, 0.4174, 0.4694, 0.4159, 0.4801, 0.5025, 0.5698, 0.05586, 0.5527, 0.01506, 0.5978, 0.008648, 0.6146, 0.04936, 0.5195, 0.1881, 0.5659, 0.129, 0.6105, 0.1221, 0.5704, 0.211, 0.5564, 0.4538, 0.5477, 0.4055, 0.5812, 0.3518, 0.6012, 0.4475, 0.4828, 0.2222, 0.5195, 0.1881, 0.5704, 0.211, 0.5309, 0.2512, 0.5659, 0.129, 0.5698, 0.05586, 0.6146, 0.04936, 0.6105, 0.1221, 0.5562, 0.5105, 0.5564, 0.4538, 0.6012, 0.4475, 0.601, 0.5042, 0.5477, 0.4055, 0.5056, 0.3401, 0.5332, 0.3078, 0.5812, 0.3518, 0.5056, 0.3401, 0.4828, 0.2222, 0.5309, 0.2512, 0.5332, 0.3078, 0.5332, 0.3078, 0.5309, 0.2512, 0.5704, 0.211, 0.5812, 0.3518, 0.5812, 0.3518, 0.5704, 0.211, 0.6036, 0.2235, 0.626, 0.3354, 0.6105, 0.1221, 0.6146, 0.04936, 0.6574, 0.04793, 0.6435, 0.1345, 0.601, 0.5042, 0.6012, 0.4475, 0.6535, 0.418, 0.6575, 0.4965, 0.6146, 0.04936, 0.5978, 0.008648, 0.6546, 0.0004508, 0.6574, 0.04793, 0.5704, 0.211, 0.6105, 0.1221, 0.6435, 0.1345, 0.6036, 0.2235, 0.6012, 0.4475, 0.5812, 0.3518, 0.626, 0.3354, 0.6535, 0.418, 0.9588, 0.5446, 0.9383, 0.6289, 0.9283, 0.6303, 0.9487, 0.5461, 0.9727, 0.1823, 0.9708, 0.2604, 0.9607, 0.2616, 0.9626, 0.1837, 0.9383, 0.6289, 0.9391, 0.6848, 0.929, 0.686, 0.9283, 0.6303, 0.9899, 0.4645, 0.9588, 0.5446, 0.9487, 0.5461, 0.9797, 0.4635, 0.9708, 0.2604, 0.9909, 0.3397, 0.981, 0.3422, 0.9607, 0.2616, 0.9909, 0.3397, 0.9899, 0.4645, 0.9797, 0.4635, 0.981, 0.3422, 0.9626, 0.1837, 0.9607, 0.2616, 0.9249, 0.2644, 0.9266, 0.1861, 0.9283, 0.6303, 0.929, 0.686, 0.8943, 0.6848, 0.8924, 0.6327, 0.9797, 0.4635, 0.9487, 0.5461, 0.9143, 0.5482, 0.9439, 0.4579, 0.9607, 0.2616, 0.981, 0.3422, 0.9454, 0.3487, 0.9249, 0.2644, 0.981, 0.3422, 0.9797, 0.4635, 0.9439, 0.4579, 0.9454, 0.3487, 0.9487, 0.5461, 0.9283, 0.6303, 0.8924, 0.6327, 0.9143, 0.5482, 0.1873, 0.6876, 0.1889, 0.7415, 0.1604, 0.7416, 0.1585, 0.6882, 0.1956, 0.498, 0.1891, 0.5942, 0.1595, 0.5866, 0.1673, 0.4965, 0.1874, 0.3035, 0.1964, 0.39, 0.1696, 0.3914, 0.158, 0.304, 0.1964, 0.39, 0.1956, 0.498, 0.1673, 0.4965, 0.1696, 0.3914, 0.1891, 0.5942, 0.1873, 0.6876, 0.1585, 0.6882, 0.1595, 0.5866, 0.1873, 0.2243, 0.1874, 0.3035, 0.158, 0.304, 0.155, 0.2233, 0.1585, 0.6882, 0.1604, 0.7416, 0.1219, 0.7409, 0.1174, 0.6936, 0.1673, 0.4965, 0.1595, 0.5866, 0.1285, 0.5877, 0.1271, 0.4862, 0.158, 0.304, 0.1696, 0.3914, 0.1287, 0.3891, 0.1199, 0.2977, 0.1696, 0.3914, 0.1673, 0.4965, 0.1271, 0.4862, 0.1287, 0.3891, 0.1595, 0.5866, 0.1585, 0.6882, 0.1174, 0.6936, 0.1285, 0.5877, 0.155, 0.2233, 0.158, 0.304, 0.1199, 0.2977, 0.1211, 0.2209, 0.1174, 0.6936, 0.1219, 0.7409, 0.07159, 0.7451, 0.06684, 0.6895, 0.1271, 0.4862, 0.1285, 0.5877, 0.06767, 0.58, 0.07199, 0.4868, 0.1199, 0.2977, 0.1287, 0.3891, 0.07186, 0.387, 0.08119, 0.2955, 0.1287, 0.3891, 0.1271, 0.4862, 0.07199, 0.4868, 0.07186, 0.387, 0.1285, 0.5877, 0.1174, 0.6936, 0.06684, 0.6895, 0.06767, 0.58, 0.1211, 0.2209, 0.1199, 0.2977, 0.08119, 0.2955, 0.08387, 0.2155, 0.06684, 0.6895, 0.07159, 0.7451, 0.04685, 0.7483, 0.04208, 0.6846, 0.07199, 0.4868, 0.06767, 0.58, 0.04688, 0.57, 0.04801, 0.4871, 0.08119, 0.2955, 0.07186, 0.387, 0.04824, 0.3847, 0.04942, 0.2937, 0.07186, 0.387, 0.07199, 0.4868, 0.04801, 0.4871, 0.04824, 0.3847, 0.06767, 0.58, 0.06684, 0.6895, 0.04208, 0.6846, 0.04688, 0.57, 0.08387, 0.2155, 0.08119, 0.2955, 0.04942, 0.2937, 0.05302, 0.2098, 0.626, 0.3354, 0.6036, 0.2235, 0.6141, 0.2233, 0.6366, 0.3353, 0.6535, 0.418, 0.626, 0.3354, 0.6366, 0.3353, 0.6641, 0.4179, 0.6036, 0.2235, 0.6435, 0.1345, 0.6541, 0.1341, 0.6141, 0.2233, 0.6574, 0.04793, 0.6546, 0.0004508, 0.6652, 0.0001763, 0.6681, 0.04763, 0.6575, 0.4965, 0.6535, 0.418, 0.6641, 0.4179, 0.6681, 0.4964, 0.6435, 0.1345, 0.6574, 0.04793, 0.6681, 0.04763, 0.6541, 0.1341, 0.9727, 0.1823, 0.9626, 0.1837, 0.969, 0.1361, 0.9788, 0.1389, 0.08387, 0.2155, 0.05302, 0.2098, 0.05832, 0.1387, 0.08235, 0.1418, 0.9626, 0.1837, 0.9266, 0.1861, 0.9349, 0.1249, 0.969, 0.1361, 0.1211, 0.2209, 0.08387, 0.2155, 0.08235, 0.1418, 0.1314, 0.1475, 0.155, 0.2233, 0.1211, 0.2209, 0.1314, 0.1475, 0.1707, 0.1592, 0.1873, 0.2243, 0.155, 0.2233, 0.1707, 0.1592, 0.1974, 0.1633, 0.1314, 0.1475, 0.08235, 0.1418, 0.08732, 0.06736, 0.1461, 0.07483, 0.1974, 0.1633, 0.1707, 0.1592, 0.1799, 0.09537, 0.2064, 0.09574, 0.08235, 0.1418, 0.05832, 0.1387, 0.06832, 0.07155, 0.08732, 0.06736, 0.1707, 0.1592, 0.1314, 0.1475, 0.1461, 0.07483, 0.1799, 0.09537, 0.969, 0.1361, 0.9349, 0.1249, 0.9634, 0.06205, 0.9923, 0.08534, 0.9788, 0.1389, 0.969, 0.1361, 0.9923, 0.08534, 0.9998, 0.0926, 0.1219, 0.7409, 0.1604, 0.7416, 0.167, 0.7987, 0.1278, 0.7948, 0.929, 0.686, 0.9391, 0.6848, 0.957, 0.7167, 0.9477, 0.721, 0.8943, 0.6848, 0.929, 0.686, 0.9477, 0.721, 0.914, 0.7347, 0.1604, 0.7416, 0.1889, 0.7415, 0.1945, 0.7952, 0.167, 0.7987, 0.04685, 0.7483, 0.07159, 0.7451, 0.07763, 0.7995, 0.04483, 0.8069, 0.07159, 0.7451, 0.1219, 0.7409, 0.1278, 0.7948, 0.07763, 0.7995, 0.07763, 0.7995, 0.1278, 0.7948, 0.1398, 0.8986, 0.08472, 0.8996, 0.167, 0.7987, 0.1945, 0.7952, 0.2064, 0.8882, 0.1795, 0.8916, 0.9477, 0.721, 0.957, 0.7167, 0.9998, 0.782, 0.9929, 0.7896, 0.04483, 0.8069, 0.07763, 0.7995, 0.08472, 0.8996, 0.06156, 0.8968, 0.1278, 0.7948, 0.167, 0.7987, 0.1795, 0.8916, 0.1398, 0.8986, 0.914, 0.7347, 0.9477, 0.721, 0.9929, 0.7896, 0.9664, 0.8145, 0.05832, 0.1387, 0.05302, 0.2098, 0.00343, 0.2154, 0.01422, 0.1422, 0.04688, 0.57, 0.04208, 0.6846, 0.007789, 0.6843, 0.02676, 0.5704, 0.04942, 0.2937, 0.04824, 0.3847, 0.00976, 0.3836, 0.0001763, 0.2953, 0.04208, 0.6846, 0.04685, 0.7483, 0.02812, 0.7529, 0.007789, 0.6843, 0.06832, 0.07155, 0.05832, 0.1387, 0.01422, 0.1422, 0.04001, 0.06985, 0.05302, 0.2098, 0.04942, 0.2937, 0.0001763, 0.2953, 0.00343, 0.2154, 0.04483, 0.8069, 0.06156, 0.8968, 0.04321, 0.9014, 0.01812, 0.8066, 0.04824, 0.3847, 0.04801, 0.4871, 0.009767, 0.4956, 0.00976, 0.3836, 0.04685, 0.7483, 0.04483, 0.8069, 0.01812, 0.8066, 0.02812, 0.7529, 0.04801, 0.4871, 0.04688, 0.57, 0.02676, 0.5704, 0.009767, 0.4956, 0.2799, 0.2139, 0.2765, 0.2411, 0.2418, 0.2412, 0.2487, 0.2135, 0.2659, 0.5066, 0.2827, 0.538, 0.2482, 0.5505, 0.2354, 0.519, 0.2827, 0.538, 0.2995, 0.5982, 0.2622, 0.6055, 0.2482, 0.5505, 0.2624, 0.2789, 0.2527, 0.3138, 0.2212, 0.3054, 0.23, 0.2678, 0.2995, 0.5982, 0.3061, 0.6529, 0.2697, 0.6581, 0.2622, 0.6055, 0.2472, 0.4515, 0.2659, 0.5066, 0.2354, 0.519, 0.2146, 0.4594, 0.3118, 0.01109, 0.3078, 0.06907, 0.2654, 0.07351, 0.2626, 0.02138, 0.2527, 0.3138, 0.2419, 0.3564, 0.2094, 0.3518, 0.2212, 0.3054, 0.3078, 0.06907, 0.2932, 0.1335, 0.2568, 0.1394, 0.2654, 0.07351, 0.2932, 0.1335, 0.2844, 0.188, 0.2539, 0.1817, 0.2568, 0.1394, 0.2844, 0.188, 0.2799, 0.2139, 0.2487, 0.2135, 0.2539, 0.1817, 0.2765, 0.2411, 0.2624, 0.2789, 0.23, 0.2678, 0.2418, 0.2412, 0.241, 0.4045, 0.2472, 0.4515, 0.2146, 0.4594, 0.2068, 0.4061, 0.2419, 0.3564, 0.241, 0.4045, 0.2068, 0.4061, 0.2094, 0.3518, 0.08732, 0.06736, 0.06832, 0.07155, 0.06353, 0.01326, 0.08351, 0.01055, 0.1799, 0.09537, 0.1461, 0.07483, 0.1459, 0.02094, 0.167, 0.02973, 0.9923, 0.08534, 0.9634, 0.06205, 0.9444, 0.002638, 0.9659, 0.0001763, 0.9998, 0.0926, 0.9923, 0.08534, 0.9659, 0.0001763, 0.9957, 0.00725, 0.1461, 0.07483, 0.08732, 0.06736, 0.08351, 0.01055, 0.1459, 0.02094, 0.06832, 0.07155, 0.04001, 0.06985, 0.04053, 0.0001763, 0.06353, 0.01326, 0.2064, 0.09574, 0.1799, 0.09537, 0.167, 0.02973, 0.199, 0.03072, 0.8835, 0.3369, 0.8632, 0.3608, 0.8617, 0.2061, 0.892, 0.1984, 0.7971, 0.3898, 0.7468, 0.3862, 0.7342, 0.2261, 0.7753, 0.2336, 0.846, 0.3742, 0.8176, 0.3754, 0.8138, 0.2111, 0.8415, 0.2131, 0.7188, 0.3962, 0.6955, 0.4098, 0.6698, 0.2378, 0.6939, 0.2284, 0.7468, 0.3862, 0.7188, 0.3962, 0.6939, 0.2284, 0.7342, 0.2261, 0.8176, 0.3754, 0.7971, 0.3898, 0.7753, 0.2336, 0.8138, 0.2111, 0.8632, 0.3608, 0.846, 0.3742, 0.8415, 0.2131, 0.8617, 0.2061, 0.8886, 0.1175, 0.8591, 0.118, 0.8614, 0.03259, 0.892, 0.04013, 0.7723, 0.1257, 0.7134, 0.1119, 0.7288, 0.004035, 0.7884, 0.02255, 0.8386, 0.1218, 0.8114, 0.1187, 0.8119, 0.0282, 0.8395, 0.03272, 0.6931, 0.1102, 0.6684, 0.1157, 0.6839, 0.001921, 0.7091, 0.0001763, 0.7134, 0.1119, 0.6931, 0.1102, 0.7091, 0.0001763, 0.7288, 0.004035, 0.8114, 0.1187, 0.7723, 0.1257, 0.7884, 0.02255, 0.8119, 0.0282, 0.8591, 0.118, 0.8386, 0.1218, 0.8395, 0.03272, 0.8614, 0.03259, 0.8617, 0.2061, 0.8415, 0.2131, 0.8386, 0.1218, 0.8591, 0.118, 0.8138, 0.2111, 0.7753, 0.2336, 0.7723, 0.1257, 0.8114, 0.1187, 0.7342, 0.2261, 0.6939, 0.2284, 0.6931, 0.1102, 0.7134, 0.1119, 0.6939, 0.2284, 0.6698, 0.2378, 0.6684, 0.1157, 0.6931, 0.1102, 0.8415, 0.2131, 0.8138, 0.2111, 0.8114, 0.1187, 0.8386, 0.1218, 0.7753, 0.2336, 0.7342, 0.2261, 0.7134, 0.1119, 0.7723, 0.1257, 0.892, 0.1984, 0.8617, 0.2061, 0.8591, 0.118, 0.8886, 0.1175])
me_plane_001.materials.append(mat_material)
me_plane_001.use_remesh_fix_poles = True
me_plane_001.use_remesh_preserve_attributes = False
me_plane_001.use_mirror_vertex_groups = False
me_plane_001.update()

# ---- objects
ob_base = bpy.data.objects.new('base', me_plane)
ob_cage = bpy.data.objects.new('cage', me_plane_003)
ob_detail = bpy.data.objects.new('detail', me_plane_001)

# ---- transforms, parenting, visibility, modifiers, constraints
ob_base.location = (0.0, 0.0, 0.0)
ob_base.lineart.crease_threshold = 0.0
ob_cage.location = (0.0, 0.0, 0.0)
ob_cage.lineart.crease_threshold = 0.0
ob_detail.location = (0.0, 0.0, 0.0)
ob_detail.lineart.crease_threshold = 0.0
_m = ob_detail.modifiers.new('Multires', 'MULTIRES')
_m.uv_smooth = 'PRESERVE_CORNERS'
_m.levels = 1
_m.render_levels = 1

# ---- collection membership
col_overhang_skybox.objects.link(ob_base)
col_overhang_skybox.objects.link(ob_cage)
col_overhang_skybox.objects.link(ob_detail)

# ---- scene / render settings (as saved in the file)
scene.frame_start = 1; scene.frame_end = 250; scene.frame_set(22)
scene.render.engine = 'CYCLES'
scene.render.use_bake_multires = True
scene.cycles.shading_system = True
scene.cycles.samples = 128
scene.cycles.sampling_pattern = 'TABULATED_SOBOL'
scene.cycles.use_adaptive_sampling = False
scene.cycles.use_light_tree = False
scene.cycles.bake_type = 'NORMAL'
scene.eevee.use_gtao = True
scene.eevee.use_raytracing = True
scene.view_settings.view_transform = 'Filmic'
scene.view_settings.exposure = -1.965
scene.view_settings.gamma = 1.347
bpy.context.view_layer.update()

# ---- added for rendering (the .blend has no active camera): camera
cam_auto = bpy.data.cameras.new('AutoCamera')
cam_auto.lens = 50.0
cam_auto.sensor_width = 36.0
cam_auto.clip_end = 1000.0
ob_auto_camera = bpy.data.objects.new('AutoCamera', cam_auto)
scene.collection.objects.link(ob_auto_camera)
ob_auto_camera.location = (32.687, -39.2567, 23.3995)
ob_auto_camera.rotation_euler = (1.09748, -7.21219e-08, 0.694738)
scene.camera = ob_auto_camera
bpy.context.view_layer.update()
